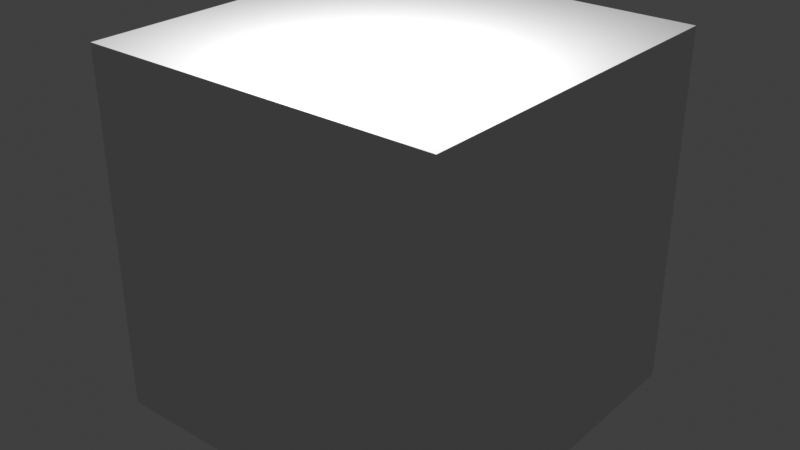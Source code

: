 # Source: 3d.blend  (saved by Blender 2.93.21; exported with 4.5.12 LTS)
import bpy
from mathutils import Matrix  # noqa: F401  (used for matrix-valued properties, if any)

bpy.ops.wm.read_factory_settings(use_empty=True)
scene = bpy.context.scene
scene.name = 'Scene'

# ---- collections
col_collection = bpy.data.collections.new('Collection'); scene.collection.children.link(col_collection)
col_1 = bpy.data.collections.new('1'); scene.collection.children.link(col_1)
col_2 = bpy.data.collections.new('2'); scene.collection.children.link(col_2)
col_3 = bpy.data.collections.new('3'); scene.collection.children.link(col_3)
col_4 = bpy.data.collections.new('4'); scene.collection.children.link(col_4)
col_5 = bpy.data.collections.new('5'); scene.collection.children.link(col_5)
col_6 = bpy.data.collections.new('6'); scene.collection.children.link(col_6)
col_7 = bpy.data.collections.new('7'); scene.collection.children.link(col_7)
col_8 = bpy.data.collections.new('8'); scene.collection.children.link(col_8)

# ---- world
world_world = bpy.data.worlds.new('World'); scene.world = world_world
world_world.use_nodes = True; world_world.node_tree.nodes.clear()
_N = world_world.node_tree.nodes; _L = world_world.node_tree.links
n0 = _N.new('ShaderNodeOutputWorld'); n0.name = 'World Output'; n0.location = (300, 300)
n1 = _N.new('ShaderNodeBackground'); n1.name = 'Background'; n1.location = (10, 300)
n1.inputs[0].default_value = (0.05088, 0.05088, 0.05088, 1.0)
_L.new(n1.outputs[0], n0.inputs[0])
n0.is_active_output = True
world_world.color = (0.05088, 0.05088, 0.05088)
world_world.use_sun_shadow = False
world_world.sun_shadow_jitter_overblur = 0.0

# ---- lights
light_light_001 = bpy.data.lights.new('Light.001', 'POINT')
light_light_001.transmission_factor = 0.0
light_light_001.energy = 1000.0
light_light_001.shadow_soft_size = 0.1
light_light_001.shadow_maximum_resolution = 0.006
light_light_001.use_absolute_resolution = True
light_light = bpy.data.lights.new('Light', 'POINT')
light_light.transmission_factor = 0.0
light_light.energy = 1000.0
light_light.shadow_soft_size = 0.1
light_light.shadow_maximum_resolution = 0.006
light_light.use_absolute_resolution = True

# ---- meshes
me_cube_1028 = bpy.data.meshes.new('Cube.1028')
me_cube_1028.from_pydata([(-1.0, -1.0, -1.0), (-1.0, -1.0, 1.0), (-1.0, 1.0, -1.0), (-1.0, 1.0, 1.0), (1.0, -1.0, -1.0), (1.0, -1.0, 1.0), (1.0, 1.0, -1.0), (1.0, 1.0, 1.0)], [], [(0, 1, 3, 2), (2, 3, 7, 6), (6, 7, 5, 4), (4, 5, 1, 0), (2, 6, 4, 0), (7, 3, 1, 5)])
_uv = me_cube_1028.uv_layers.new(name='UVMap')
_uv.uv.foreach_set('vector', [0.375, 0.0, 0.625, 0.0, 0.625, 0.25, 0.375, 0.25, 0.375, 0.25, 0.625, 0.25, 0.625, 0.5, 0.375, 0.5, 0.375, 0.5, 0.625, 0.5, 0.625, 0.75, 0.375, 0.75, 0.375, 0.75, 0.625, 0.75, 0.625, 1.0, 0.375, 1.0, 0.125, 0.5, 0.375, 0.5, 0.375, 0.75, 0.125, 0.75, 0.625, 0.5, 0.875, 0.5, 0.875, 0.75, 0.625, 0.75])
me_cube_1028.use_remesh_fix_poles = True
me_cube_1028.use_remesh_preserve_attributes = False
me_cube_1028.update()
me_cube_1029 = bpy.data.meshes.new('Cube.1029')
me_cube_1029.from_pydata([(-1.0, -1.0, -1.0), (-1.0, -1.0, 1.0), (-1.0, 1.0, -1.0), (-1.0, 1.0, 1.0), (1.0, -1.0, -1.0), (1.0, -1.0, 1.0), (1.0, 1.0, -1.0), (1.0, 1.0, 1.0)], [], [(0, 1, 3, 2), (2, 3, 7, 6), (6, 7, 5, 4), (4, 5, 1, 0), (2, 6, 4, 0), (7, 3, 1, 5)])
_uv = me_cube_1029.uv_layers.new(name='UVMap')
_uv.uv.foreach_set('vector', [0.375, 0.0, 0.625, 0.0, 0.625, 0.25, 0.375, 0.25, 0.375, 0.25, 0.625, 0.25, 0.625, 0.5, 0.375, 0.5, 0.375, 0.5, 0.625, 0.5, 0.625, 0.75, 0.375, 0.75, 0.375, 0.75, 0.625, 0.75, 0.625, 1.0, 0.375, 1.0, 0.125, 0.5, 0.375, 0.5, 0.375, 0.75, 0.125, 0.75, 0.625, 0.5, 0.875, 0.5, 0.875, 0.75, 0.625, 0.75])
me_cube_1029.use_remesh_fix_poles = True
me_cube_1029.use_remesh_preserve_attributes = False
me_cube_1029.update()
me_cube_1030 = bpy.data.meshes.new('Cube.1030')
me_cube_1030.from_pydata([(-1.0, -1.0, -1.0), (-1.0, -1.0, 1.0), (-1.0, 1.0, -1.0), (-1.0, 1.0, 1.0), (1.0, -1.0, -1.0), (1.0, -1.0, 1.0), (1.0, 1.0, -1.0), (1.0, 1.0, 1.0)], [], [(0, 1, 3, 2), (2, 3, 7, 6), (6, 7, 5, 4), (4, 5, 1, 0), (2, 6, 4, 0), (7, 3, 1, 5)])
_uv = me_cube_1030.uv_layers.new(name='UVMap')
_uv.uv.foreach_set('vector', [0.375, 0.0, 0.625, 0.0, 0.625, 0.25, 0.375, 0.25, 0.375, 0.25, 0.625, 0.25, 0.625, 0.5, 0.375, 0.5, 0.375, 0.5, 0.625, 0.5, 0.625, 0.75, 0.375, 0.75, 0.375, 0.75, 0.625, 0.75, 0.625, 1.0, 0.375, 1.0, 0.125, 0.5, 0.375, 0.5, 0.375, 0.75, 0.125, 0.75, 0.625, 0.5, 0.875, 0.5, 0.875, 0.75, 0.625, 0.75])
me_cube_1030.use_remesh_fix_poles = True
me_cube_1030.use_remesh_preserve_attributes = False
me_cube_1030.update()
me_cube_1031 = bpy.data.meshes.new('Cube.1031')
me_cube_1031.from_pydata([(-1.0, -1.0, -1.0), (-1.0, -1.0, 1.0), (-1.0, 1.0, -1.0), (-1.0, 1.0, 1.0), (1.0, -1.0, -1.0), (1.0, -1.0, 1.0), (1.0, 1.0, -1.0), (1.0, 1.0, 1.0)], [], [(0, 1, 3, 2), (2, 3, 7, 6), (6, 7, 5, 4), (4, 5, 1, 0), (2, 6, 4, 0), (7, 3, 1, 5)])
_uv = me_cube_1031.uv_layers.new(name='UVMap')
_uv.uv.foreach_set('vector', [0.375, 0.0, 0.625, 0.0, 0.625, 0.25, 0.375, 0.25, 0.375, 0.25, 0.625, 0.25, 0.625, 0.5, 0.375, 0.5, 0.375, 0.5, 0.625, 0.5, 0.625, 0.75, 0.375, 0.75, 0.375, 0.75, 0.625, 0.75, 0.625, 1.0, 0.375, 1.0, 0.125, 0.5, 0.375, 0.5, 0.375, 0.75, 0.125, 0.75, 0.625, 0.5, 0.875, 0.5, 0.875, 0.75, 0.625, 0.75])
me_cube_1031.use_remesh_fix_poles = True
me_cube_1031.use_remesh_preserve_attributes = False
me_cube_1031.update()
me_cube_1032 = bpy.data.meshes.new('Cube.1032')
me_cube_1032.from_pydata([(-1.0, -1.0, -1.0), (-1.0, -1.0, 1.0), (-1.0, 1.0, -1.0), (-1.0, 1.0, 1.0), (1.0, -1.0, -1.0), (1.0, -1.0, 1.0), (1.0, 1.0, -1.0), (1.0, 1.0, 1.0)], [], [(0, 1, 3, 2), (2, 3, 7, 6), (6, 7, 5, 4), (4, 5, 1, 0), (2, 6, 4, 0), (7, 3, 1, 5)])
_uv = me_cube_1032.uv_layers.new(name='UVMap')
_uv.uv.foreach_set('vector', [0.375, 0.0, 0.625, 0.0, 0.625, 0.25, 0.375, 0.25, 0.375, 0.25, 0.625, 0.25, 0.625, 0.5, 0.375, 0.5, 0.375, 0.5, 0.625, 0.5, 0.625, 0.75, 0.375, 0.75, 0.375, 0.75, 0.625, 0.75, 0.625, 1.0, 0.375, 1.0, 0.125, 0.5, 0.375, 0.5, 0.375, 0.75, 0.125, 0.75, 0.625, 0.5, 0.875, 0.5, 0.875, 0.75, 0.625, 0.75])
me_cube_1032.use_remesh_fix_poles = True
me_cube_1032.use_remesh_preserve_attributes = False
me_cube_1032.update()
me_cube_1033 = bpy.data.meshes.new('Cube.1033')
me_cube_1033.from_pydata([(-1.0, -1.0, -1.0), (-1.0, -1.0, 1.0), (-1.0, 1.0, -1.0), (-1.0, 1.0, 1.0), (1.0, -1.0, -1.0), (1.0, -1.0, 1.0), (1.0, 1.0, -1.0), (1.0, 1.0, 1.0)], [], [(0, 1, 3, 2), (2, 3, 7, 6), (6, 7, 5, 4), (4, 5, 1, 0), (2, 6, 4, 0), (7, 3, 1, 5)])
_uv = me_cube_1033.uv_layers.new(name='UVMap')
_uv.uv.foreach_set('vector', [0.375, 0.0, 0.625, 0.0, 0.625, 0.25, 0.375, 0.25, 0.375, 0.25, 0.625, 0.25, 0.625, 0.5, 0.375, 0.5, 0.375, 0.5, 0.625, 0.5, 0.625, 0.75, 0.375, 0.75, 0.375, 0.75, 0.625, 0.75, 0.625, 1.0, 0.375, 1.0, 0.125, 0.5, 0.375, 0.5, 0.375, 0.75, 0.125, 0.75, 0.625, 0.5, 0.875, 0.5, 0.875, 0.75, 0.625, 0.75])
me_cube_1033.use_remesh_fix_poles = True
me_cube_1033.use_remesh_preserve_attributes = False
me_cube_1033.update()
me_cube_1034 = bpy.data.meshes.new('Cube.1034')
me_cube_1034.from_pydata([(-1.0, -1.0, -1.0), (-1.0, -1.0, 1.0), (-1.0, 1.0, -1.0), (-1.0, 1.0, 1.0), (1.0, -1.0, -1.0), (1.0, -1.0, 1.0), (1.0, 1.0, -1.0), (1.0, 1.0, 1.0)], [], [(0, 1, 3, 2), (2, 3, 7, 6), (6, 7, 5, 4), (4, 5, 1, 0), (2, 6, 4, 0), (7, 3, 1, 5)])
_uv = me_cube_1034.uv_layers.new(name='UVMap')
_uv.uv.foreach_set('vector', [0.375, 0.0, 0.625, 0.0, 0.625, 0.25, 0.375, 0.25, 0.375, 0.25, 0.625, 0.25, 0.625, 0.5, 0.375, 0.5, 0.375, 0.5, 0.625, 0.5, 0.625, 0.75, 0.375, 0.75, 0.375, 0.75, 0.625, 0.75, 0.625, 1.0, 0.375, 1.0, 0.125, 0.5, 0.375, 0.5, 0.375, 0.75, 0.125, 0.75, 0.625, 0.5, 0.875, 0.5, 0.875, 0.75, 0.625, 0.75])
me_cube_1034.use_remesh_fix_poles = True
me_cube_1034.use_remesh_preserve_attributes = False
me_cube_1034.update()
me_cube_1035 = bpy.data.meshes.new('Cube.1035')
me_cube_1035.from_pydata([(-1.0, -1.0, -1.0), (-1.0, -1.0, 1.0), (-1.0, 1.0, -1.0), (-1.0, 1.0, 1.0), (1.0, -1.0, -1.0), (1.0, -1.0, 1.0), (1.0, 1.0, -1.0), (1.0, 1.0, 1.0)], [], [(0, 1, 3, 2), (2, 3, 7, 6), (6, 7, 5, 4), (4, 5, 1, 0), (2, 6, 4, 0), (7, 3, 1, 5)])
_uv = me_cube_1035.uv_layers.new(name='UVMap')
_uv.uv.foreach_set('vector', [0.375, 0.0, 0.625, 0.0, 0.625, 0.25, 0.375, 0.25, 0.375, 0.25, 0.625, 0.25, 0.625, 0.5, 0.375, 0.5, 0.375, 0.5, 0.625, 0.5, 0.625, 0.75, 0.375, 0.75, 0.375, 0.75, 0.625, 0.75, 0.625, 1.0, 0.375, 1.0, 0.125, 0.5, 0.375, 0.5, 0.375, 0.75, 0.125, 0.75, 0.625, 0.5, 0.875, 0.5, 0.875, 0.75, 0.625, 0.75])
me_cube_1035.use_remesh_fix_poles = True
me_cube_1035.use_remesh_preserve_attributes = False
me_cube_1035.update()
me_cube_1036 = bpy.data.meshes.new('Cube.1036')
me_cube_1036.from_pydata([(-1.0, -1.0, -1.0), (-1.0, -1.0, 1.0), (-1.0, 1.0, -1.0), (-1.0, 1.0, 1.0), (1.0, -1.0, -1.0), (1.0, -1.0, 1.0), (1.0, 1.0, -1.0), (1.0, 1.0, 1.0)], [], [(0, 1, 3, 2), (2, 3, 7, 6), (6, 7, 5, 4), (4, 5, 1, 0), (2, 6, 4, 0), (7, 3, 1, 5)])
_uv = me_cube_1036.uv_layers.new(name='UVMap')
_uv.uv.foreach_set('vector', [0.375, 0.0, 0.625, 0.0, 0.625, 0.25, 0.375, 0.25, 0.375, 0.25, 0.625, 0.25, 0.625, 0.5, 0.375, 0.5, 0.375, 0.5, 0.625, 0.5, 0.625, 0.75, 0.375, 0.75, 0.375, 0.75, 0.625, 0.75, 0.625, 1.0, 0.375, 1.0, 0.125, 0.5, 0.375, 0.5, 0.375, 0.75, 0.125, 0.75, 0.625, 0.5, 0.875, 0.5, 0.875, 0.75, 0.625, 0.75])
me_cube_1036.use_remesh_fix_poles = True
me_cube_1036.use_remesh_preserve_attributes = False
me_cube_1036.update()
me_cube_1037 = bpy.data.meshes.new('Cube.1037')
me_cube_1037.from_pydata([(-1.0, -1.0, -1.0), (-1.0, -1.0, 1.0), (-1.0, 1.0, -1.0), (-1.0, 1.0, 1.0), (1.0, -1.0, -1.0), (1.0, -1.0, 1.0), (1.0, 1.0, -1.0), (1.0, 1.0, 1.0)], [], [(0, 1, 3, 2), (2, 3, 7, 6), (6, 7, 5, 4), (4, 5, 1, 0), (2, 6, 4, 0), (7, 3, 1, 5)])
_uv = me_cube_1037.uv_layers.new(name='UVMap')
_uv.uv.foreach_set('vector', [0.375, 0.0, 0.625, 0.0, 0.625, 0.25, 0.375, 0.25, 0.375, 0.25, 0.625, 0.25, 0.625, 0.5, 0.375, 0.5, 0.375, 0.5, 0.625, 0.5, 0.625, 0.75, 0.375, 0.75, 0.375, 0.75, 0.625, 0.75, 0.625, 1.0, 0.375, 1.0, 0.125, 0.5, 0.375, 0.5, 0.375, 0.75, 0.125, 0.75, 0.625, 0.5, 0.875, 0.5, 0.875, 0.75, 0.625, 0.75])
me_cube_1037.use_remesh_fix_poles = True
me_cube_1037.use_remesh_preserve_attributes = False
me_cube_1037.update()
me_cube_1038 = bpy.data.meshes.new('Cube.1038')
me_cube_1038.from_pydata([(-1.0, -1.0, -1.0), (-1.0, -1.0, 1.0), (-1.0, 1.0, -1.0), (-1.0, 1.0, 1.0), (1.0, -1.0, -1.0), (1.0, -1.0, 1.0), (1.0, 1.0, -1.0), (1.0, 1.0, 1.0)], [], [(0, 1, 3, 2), (2, 3, 7, 6), (6, 7, 5, 4), (4, 5, 1, 0), (2, 6, 4, 0), (7, 3, 1, 5)])
_uv = me_cube_1038.uv_layers.new(name='UVMap')
_uv.uv.foreach_set('vector', [0.375, 0.0, 0.625, 0.0, 0.625, 0.25, 0.375, 0.25, 0.375, 0.25, 0.625, 0.25, 0.625, 0.5, 0.375, 0.5, 0.375, 0.5, 0.625, 0.5, 0.625, 0.75, 0.375, 0.75, 0.375, 0.75, 0.625, 0.75, 0.625, 1.0, 0.375, 1.0, 0.125, 0.5, 0.375, 0.5, 0.375, 0.75, 0.125, 0.75, 0.625, 0.5, 0.875, 0.5, 0.875, 0.75, 0.625, 0.75])
me_cube_1038.use_remesh_fix_poles = True
me_cube_1038.use_remesh_preserve_attributes = False
me_cube_1038.update()
me_cube_1039 = bpy.data.meshes.new('Cube.1039')
me_cube_1039.from_pydata([(-1.0, -1.0, -1.0), (-1.0, -1.0, 1.0), (-1.0, 1.0, -1.0), (-1.0, 1.0, 1.0), (1.0, -1.0, -1.0), (1.0, -1.0, 1.0), (1.0, 1.0, -1.0), (1.0, 1.0, 1.0)], [], [(0, 1, 3, 2), (2, 3, 7, 6), (6, 7, 5, 4), (4, 5, 1, 0), (2, 6, 4, 0), (7, 3, 1, 5)])
_uv = me_cube_1039.uv_layers.new(name='UVMap')
_uv.uv.foreach_set('vector', [0.375, 0.0, 0.625, 0.0, 0.625, 0.25, 0.375, 0.25, 0.375, 0.25, 0.625, 0.25, 0.625, 0.5, 0.375, 0.5, 0.375, 0.5, 0.625, 0.5, 0.625, 0.75, 0.375, 0.75, 0.375, 0.75, 0.625, 0.75, 0.625, 1.0, 0.375, 1.0, 0.125, 0.5, 0.375, 0.5, 0.375, 0.75, 0.125, 0.75, 0.625, 0.5, 0.875, 0.5, 0.875, 0.75, 0.625, 0.75])
me_cube_1039.use_remesh_fix_poles = True
me_cube_1039.use_remesh_preserve_attributes = False
me_cube_1039.update()
me_cube_1040 = bpy.data.meshes.new('Cube.1040')
me_cube_1040.from_pydata([(-1.0, -1.0, -1.0), (-1.0, -1.0, 1.0), (-1.0, 1.0, -1.0), (-1.0, 1.0, 1.0), (1.0, -1.0, -1.0), (1.0, -1.0, 1.0), (1.0, 1.0, -1.0), (1.0, 1.0, 1.0)], [], [(0, 1, 3, 2), (2, 3, 7, 6), (6, 7, 5, 4), (4, 5, 1, 0), (2, 6, 4, 0), (7, 3, 1, 5)])
_uv = me_cube_1040.uv_layers.new(name='UVMap')
_uv.uv.foreach_set('vector', [0.375, 0.0, 0.625, 0.0, 0.625, 0.25, 0.375, 0.25, 0.375, 0.25, 0.625, 0.25, 0.625, 0.5, 0.375, 0.5, 0.375, 0.5, 0.625, 0.5, 0.625, 0.75, 0.375, 0.75, 0.375, 0.75, 0.625, 0.75, 0.625, 1.0, 0.375, 1.0, 0.125, 0.5, 0.375, 0.5, 0.375, 0.75, 0.125, 0.75, 0.625, 0.5, 0.875, 0.5, 0.875, 0.75, 0.625, 0.75])
me_cube_1040.use_remesh_fix_poles = True
me_cube_1040.use_remesh_preserve_attributes = False
me_cube_1040.update()
me_cube_1041 = bpy.data.meshes.new('Cube.1041')
me_cube_1041.from_pydata([(-1.0, -1.0, -1.0), (-1.0, -1.0, 1.0), (-1.0, 1.0, -1.0), (-1.0, 1.0, 1.0), (1.0, -1.0, -1.0), (1.0, -1.0, 1.0), (1.0, 1.0, -1.0), (1.0, 1.0, 1.0)], [], [(0, 1, 3, 2), (2, 3, 7, 6), (6, 7, 5, 4), (4, 5, 1, 0), (2, 6, 4, 0), (7, 3, 1, 5)])
_uv = me_cube_1041.uv_layers.new(name='UVMap')
_uv.uv.foreach_set('vector', [0.375, 0.0, 0.625, 0.0, 0.625, 0.25, 0.375, 0.25, 0.375, 0.25, 0.625, 0.25, 0.625, 0.5, 0.375, 0.5, 0.375, 0.5, 0.625, 0.5, 0.625, 0.75, 0.375, 0.75, 0.375, 0.75, 0.625, 0.75, 0.625, 1.0, 0.375, 1.0, 0.125, 0.5, 0.375, 0.5, 0.375, 0.75, 0.125, 0.75, 0.625, 0.5, 0.875, 0.5, 0.875, 0.75, 0.625, 0.75])
me_cube_1041.use_remesh_fix_poles = True
me_cube_1041.use_remesh_preserve_attributes = False
me_cube_1041.update()
me_cube_1042 = bpy.data.meshes.new('Cube.1042')
me_cube_1042.from_pydata([(-1.0, -1.0, -1.0), (-1.0, -1.0, 1.0), (-1.0, 1.0, -1.0), (-1.0, 1.0, 1.0), (1.0, -1.0, -1.0), (1.0, -1.0, 1.0), (1.0, 1.0, -1.0), (1.0, 1.0, 1.0)], [], [(0, 1, 3, 2), (2, 3, 7, 6), (6, 7, 5, 4), (4, 5, 1, 0), (2, 6, 4, 0), (7, 3, 1, 5)])
_uv = me_cube_1042.uv_layers.new(name='UVMap')
_uv.uv.foreach_set('vector', [0.375, 0.0, 0.625, 0.0, 0.625, 0.25, 0.375, 0.25, 0.375, 0.25, 0.625, 0.25, 0.625, 0.5, 0.375, 0.5, 0.375, 0.5, 0.625, 0.5, 0.625, 0.75, 0.375, 0.75, 0.375, 0.75, 0.625, 0.75, 0.625, 1.0, 0.375, 1.0, 0.125, 0.5, 0.375, 0.5, 0.375, 0.75, 0.125, 0.75, 0.625, 0.5, 0.875, 0.5, 0.875, 0.75, 0.625, 0.75])
me_cube_1042.use_remesh_fix_poles = True
me_cube_1042.use_remesh_preserve_attributes = False
me_cube_1042.update()
me_cube_1043 = bpy.data.meshes.new('Cube.1043')
me_cube_1043.from_pydata([(-1.0, -1.0, -1.0), (-1.0, -1.0, 1.0), (-1.0, 1.0, -1.0), (-1.0, 1.0, 1.0), (1.0, -1.0, -1.0), (1.0, -1.0, 1.0), (1.0, 1.0, -1.0), (1.0, 1.0, 1.0)], [], [(0, 1, 3, 2), (2, 3, 7, 6), (6, 7, 5, 4), (4, 5, 1, 0), (2, 6, 4, 0), (7, 3, 1, 5)])
_uv = me_cube_1043.uv_layers.new(name='UVMap')
_uv.uv.foreach_set('vector', [0.375, 0.0, 0.625, 0.0, 0.625, 0.25, 0.375, 0.25, 0.375, 0.25, 0.625, 0.25, 0.625, 0.5, 0.375, 0.5, 0.375, 0.5, 0.625, 0.5, 0.625, 0.75, 0.375, 0.75, 0.375, 0.75, 0.625, 0.75, 0.625, 1.0, 0.375, 1.0, 0.125, 0.5, 0.375, 0.5, 0.375, 0.75, 0.125, 0.75, 0.625, 0.5, 0.875, 0.5, 0.875, 0.75, 0.625, 0.75])
me_cube_1043.use_remesh_fix_poles = True
me_cube_1043.use_remesh_preserve_attributes = False
me_cube_1043.update()
me_cube_1044 = bpy.data.meshes.new('Cube.1044')
me_cube_1044.from_pydata([(-1.0, -1.0, -1.0), (-1.0, -1.0, 1.0), (-1.0, 1.0, -1.0), (-1.0, 1.0, 1.0), (1.0, -1.0, -1.0), (1.0, -1.0, 1.0), (1.0, 1.0, -1.0), (1.0, 1.0, 1.0)], [], [(0, 1, 3, 2), (2, 3, 7, 6), (6, 7, 5, 4), (4, 5, 1, 0), (2, 6, 4, 0), (7, 3, 1, 5)])
_uv = me_cube_1044.uv_layers.new(name='UVMap')
_uv.uv.foreach_set('vector', [0.375, 0.0, 0.625, 0.0, 0.625, 0.25, 0.375, 0.25, 0.375, 0.25, 0.625, 0.25, 0.625, 0.5, 0.375, 0.5, 0.375, 0.5, 0.625, 0.5, 0.625, 0.75, 0.375, 0.75, 0.375, 0.75, 0.625, 0.75, 0.625, 1.0, 0.375, 1.0, 0.125, 0.5, 0.375, 0.5, 0.375, 0.75, 0.125, 0.75, 0.625, 0.5, 0.875, 0.5, 0.875, 0.75, 0.625, 0.75])
me_cube_1044.use_remesh_fix_poles = True
me_cube_1044.use_remesh_preserve_attributes = False
me_cube_1044.update()
me_cube_1045 = bpy.data.meshes.new('Cube.1045')
me_cube_1045.from_pydata([(-1.0, -1.0, -1.0), (-1.0, -1.0, 1.0), (-1.0, 1.0, -1.0), (-1.0, 1.0, 1.0), (1.0, -1.0, -1.0), (1.0, -1.0, 1.0), (1.0, 1.0, -1.0), (1.0, 1.0, 1.0)], [], [(0, 1, 3, 2), (2, 3, 7, 6), (6, 7, 5, 4), (4, 5, 1, 0), (2, 6, 4, 0), (7, 3, 1, 5)])
_uv = me_cube_1045.uv_layers.new(name='UVMap')
_uv.uv.foreach_set('vector', [0.375, 0.0, 0.625, 0.0, 0.625, 0.25, 0.375, 0.25, 0.375, 0.25, 0.625, 0.25, 0.625, 0.5, 0.375, 0.5, 0.375, 0.5, 0.625, 0.5, 0.625, 0.75, 0.375, 0.75, 0.375, 0.75, 0.625, 0.75, 0.625, 1.0, 0.375, 1.0, 0.125, 0.5, 0.375, 0.5, 0.375, 0.75, 0.125, 0.75, 0.625, 0.5, 0.875, 0.5, 0.875, 0.75, 0.625, 0.75])
me_cube_1045.use_remesh_fix_poles = True
me_cube_1045.use_remesh_preserve_attributes = False
me_cube_1045.update()
me_cube_1046 = bpy.data.meshes.new('Cube.1046')
me_cube_1046.from_pydata([(-1.0, -1.0, -1.0), (-1.0, -1.0, 1.0), (-1.0, 1.0, -1.0), (-1.0, 1.0, 1.0), (1.0, -1.0, -1.0), (1.0, -1.0, 1.0), (1.0, 1.0, -1.0), (1.0, 1.0, 1.0)], [], [(0, 1, 3, 2), (2, 3, 7, 6), (6, 7, 5, 4), (4, 5, 1, 0), (2, 6, 4, 0), (7, 3, 1, 5)])
_uv = me_cube_1046.uv_layers.new(name='UVMap')
_uv.uv.foreach_set('vector', [0.375, 0.0, 0.625, 0.0, 0.625, 0.25, 0.375, 0.25, 0.375, 0.25, 0.625, 0.25, 0.625, 0.5, 0.375, 0.5, 0.375, 0.5, 0.625, 0.5, 0.625, 0.75, 0.375, 0.75, 0.375, 0.75, 0.625, 0.75, 0.625, 1.0, 0.375, 1.0, 0.125, 0.5, 0.375, 0.5, 0.375, 0.75, 0.125, 0.75, 0.625, 0.5, 0.875, 0.5, 0.875, 0.75, 0.625, 0.75])
me_cube_1046.use_remesh_fix_poles = True
me_cube_1046.use_remesh_preserve_attributes = False
me_cube_1046.update()
me_cube_1047 = bpy.data.meshes.new('Cube.1047')
me_cube_1047.from_pydata([(-1.0, -1.0, -1.0), (-1.0, -1.0, 1.0), (-1.0, 1.0, -1.0), (-1.0, 1.0, 1.0), (1.0, -1.0, -1.0), (1.0, -1.0, 1.0), (1.0, 1.0, -1.0), (1.0, 1.0, 1.0)], [], [(0, 1, 3, 2), (2, 3, 7, 6), (6, 7, 5, 4), (4, 5, 1, 0), (2, 6, 4, 0), (7, 3, 1, 5)])
_uv = me_cube_1047.uv_layers.new(name='UVMap')
_uv.uv.foreach_set('vector', [0.375, 0.0, 0.625, 0.0, 0.625, 0.25, 0.375, 0.25, 0.375, 0.25, 0.625, 0.25, 0.625, 0.5, 0.375, 0.5, 0.375, 0.5, 0.625, 0.5, 0.625, 0.75, 0.375, 0.75, 0.375, 0.75, 0.625, 0.75, 0.625, 1.0, 0.375, 1.0, 0.125, 0.5, 0.375, 0.5, 0.375, 0.75, 0.125, 0.75, 0.625, 0.5, 0.875, 0.5, 0.875, 0.75, 0.625, 0.75])
me_cube_1047.use_remesh_fix_poles = True
me_cube_1047.use_remesh_preserve_attributes = False
me_cube_1047.update()
me_cube_1048 = bpy.data.meshes.new('Cube.1048')
me_cube_1048.from_pydata([(-1.0, -1.0, -1.0), (-1.0, -1.0, 1.0), (-1.0, 1.0, -1.0), (-1.0, 1.0, 1.0), (1.0, -1.0, -1.0), (1.0, -1.0, 1.0), (1.0, 1.0, -1.0), (1.0, 1.0, 1.0)], [], [(0, 1, 3, 2), (2, 3, 7, 6), (6, 7, 5, 4), (4, 5, 1, 0), (2, 6, 4, 0), (7, 3, 1, 5)])
_uv = me_cube_1048.uv_layers.new(name='UVMap')
_uv.uv.foreach_set('vector', [0.375, 0.0, 0.625, 0.0, 0.625, 0.25, 0.375, 0.25, 0.375, 0.25, 0.625, 0.25, 0.625, 0.5, 0.375, 0.5, 0.375, 0.5, 0.625, 0.5, 0.625, 0.75, 0.375, 0.75, 0.375, 0.75, 0.625, 0.75, 0.625, 1.0, 0.375, 1.0, 0.125, 0.5, 0.375, 0.5, 0.375, 0.75, 0.125, 0.75, 0.625, 0.5, 0.875, 0.5, 0.875, 0.75, 0.625, 0.75])
me_cube_1048.use_remesh_fix_poles = True
me_cube_1048.use_remesh_preserve_attributes = False
me_cube_1048.update()
me_cube_1049 = bpy.data.meshes.new('Cube.1049')
me_cube_1049.from_pydata([(-1.0, -1.0, -1.0), (-1.0, -1.0, 1.0), (-1.0, 1.0, -1.0), (-1.0, 1.0, 1.0), (1.0, -1.0, -1.0), (1.0, -1.0, 1.0), (1.0, 1.0, -1.0), (1.0, 1.0, 1.0)], [], [(0, 1, 3, 2), (2, 3, 7, 6), (6, 7, 5, 4), (4, 5, 1, 0), (2, 6, 4, 0), (7, 3, 1, 5)])
_uv = me_cube_1049.uv_layers.new(name='UVMap')
_uv.uv.foreach_set('vector', [0.375, 0.0, 0.625, 0.0, 0.625, 0.25, 0.375, 0.25, 0.375, 0.25, 0.625, 0.25, 0.625, 0.5, 0.375, 0.5, 0.375, 0.5, 0.625, 0.5, 0.625, 0.75, 0.375, 0.75, 0.375, 0.75, 0.625, 0.75, 0.625, 1.0, 0.375, 1.0, 0.125, 0.5, 0.375, 0.5, 0.375, 0.75, 0.125, 0.75, 0.625, 0.5, 0.875, 0.5, 0.875, 0.75, 0.625, 0.75])
me_cube_1049.use_remesh_fix_poles = True
me_cube_1049.use_remesh_preserve_attributes = False
me_cube_1049.update()
me_cube_1050 = bpy.data.meshes.new('Cube.1050')
me_cube_1050.from_pydata([(-1.0, -1.0, -1.0), (-1.0, -1.0, 1.0), (-1.0, 1.0, -1.0), (-1.0, 1.0, 1.0), (1.0, -1.0, -1.0), (1.0, -1.0, 1.0), (1.0, 1.0, -1.0), (1.0, 1.0, 1.0)], [], [(0, 1, 3, 2), (2, 3, 7, 6), (6, 7, 5, 4), (4, 5, 1, 0), (2, 6, 4, 0), (7, 3, 1, 5)])
_uv = me_cube_1050.uv_layers.new(name='UVMap')
_uv.uv.foreach_set('vector', [0.375, 0.0, 0.625, 0.0, 0.625, 0.25, 0.375, 0.25, 0.375, 0.25, 0.625, 0.25, 0.625, 0.5, 0.375, 0.5, 0.375, 0.5, 0.625, 0.5, 0.625, 0.75, 0.375, 0.75, 0.375, 0.75, 0.625, 0.75, 0.625, 1.0, 0.375, 1.0, 0.125, 0.5, 0.375, 0.5, 0.375, 0.75, 0.125, 0.75, 0.625, 0.5, 0.875, 0.5, 0.875, 0.75, 0.625, 0.75])
me_cube_1050.use_remesh_fix_poles = True
me_cube_1050.use_remesh_preserve_attributes = False
me_cube_1050.update()
me_cube_1051 = bpy.data.meshes.new('Cube.1051')
me_cube_1051.from_pydata([(-1.0, -1.0, -1.0), (-1.0, -1.0, 1.0), (-1.0, 1.0, -1.0), (-1.0, 1.0, 1.0), (1.0, -1.0, -1.0), (1.0, -1.0, 1.0), (1.0, 1.0, -1.0), (1.0, 1.0, 1.0)], [], [(0, 1, 3, 2), (2, 3, 7, 6), (6, 7, 5, 4), (4, 5, 1, 0), (2, 6, 4, 0), (7, 3, 1, 5)])
_uv = me_cube_1051.uv_layers.new(name='UVMap')
_uv.uv.foreach_set('vector', [0.375, 0.0, 0.625, 0.0, 0.625, 0.25, 0.375, 0.25, 0.375, 0.25, 0.625, 0.25, 0.625, 0.5, 0.375, 0.5, 0.375, 0.5, 0.625, 0.5, 0.625, 0.75, 0.375, 0.75, 0.375, 0.75, 0.625, 0.75, 0.625, 1.0, 0.375, 1.0, 0.125, 0.5, 0.375, 0.5, 0.375, 0.75, 0.125, 0.75, 0.625, 0.5, 0.875, 0.5, 0.875, 0.75, 0.625, 0.75])
me_cube_1051.use_remesh_fix_poles = True
me_cube_1051.use_remesh_preserve_attributes = False
me_cube_1051.update()
me_cube_1052 = bpy.data.meshes.new('Cube.1052')
me_cube_1052.from_pydata([(-1.0, -1.0, -1.0), (-1.0, -1.0, 1.0), (-1.0, 1.0, -1.0), (-1.0, 1.0, 1.0), (1.0, -1.0, -1.0), (1.0, -1.0, 1.0), (1.0, 1.0, -1.0), (1.0, 1.0, 1.0)], [], [(0, 1, 3, 2), (2, 3, 7, 6), (6, 7, 5, 4), (4, 5, 1, 0), (2, 6, 4, 0), (7, 3, 1, 5)])
_uv = me_cube_1052.uv_layers.new(name='UVMap')
_uv.uv.foreach_set('vector', [0.375, 0.0, 0.625, 0.0, 0.625, 0.25, 0.375, 0.25, 0.375, 0.25, 0.625, 0.25, 0.625, 0.5, 0.375, 0.5, 0.375, 0.5, 0.625, 0.5, 0.625, 0.75, 0.375, 0.75, 0.375, 0.75, 0.625, 0.75, 0.625, 1.0, 0.375, 1.0, 0.125, 0.5, 0.375, 0.5, 0.375, 0.75, 0.125, 0.75, 0.625, 0.5, 0.875, 0.5, 0.875, 0.75, 0.625, 0.75])
me_cube_1052.use_remesh_fix_poles = True
me_cube_1052.use_remesh_preserve_attributes = False
me_cube_1052.update()
me_cube_1053 = bpy.data.meshes.new('Cube.1053')
me_cube_1053.from_pydata([(-1.0, -1.0, -1.0), (-1.0, -1.0, 1.0), (-1.0, 1.0, -1.0), (-1.0, 1.0, 1.0), (1.0, -1.0, -1.0), (1.0, -1.0, 1.0), (1.0, 1.0, -1.0), (1.0, 1.0, 1.0)], [], [(0, 1, 3, 2), (2, 3, 7, 6), (6, 7, 5, 4), (4, 5, 1, 0), (2, 6, 4, 0), (7, 3, 1, 5)])
_uv = me_cube_1053.uv_layers.new(name='UVMap')
_uv.uv.foreach_set('vector', [0.375, 0.0, 0.625, 0.0, 0.625, 0.25, 0.375, 0.25, 0.375, 0.25, 0.625, 0.25, 0.625, 0.5, 0.375, 0.5, 0.375, 0.5, 0.625, 0.5, 0.625, 0.75, 0.375, 0.75, 0.375, 0.75, 0.625, 0.75, 0.625, 1.0, 0.375, 1.0, 0.125, 0.5, 0.375, 0.5, 0.375, 0.75, 0.125, 0.75, 0.625, 0.5, 0.875, 0.5, 0.875, 0.75, 0.625, 0.75])
me_cube_1053.use_remesh_fix_poles = True
me_cube_1053.use_remesh_preserve_attributes = False
me_cube_1053.update()
me_cube_1054 = bpy.data.meshes.new('Cube.1054')
me_cube_1054.from_pydata([(-1.0, -1.0, -1.0), (-1.0, -1.0, 1.0), (-1.0, 1.0, -1.0), (-1.0, 1.0, 1.0), (1.0, -1.0, -1.0), (1.0, -1.0, 1.0), (1.0, 1.0, -1.0), (1.0, 1.0, 1.0)], [], [(0, 1, 3, 2), (2, 3, 7, 6), (6, 7, 5, 4), (4, 5, 1, 0), (2, 6, 4, 0), (7, 3, 1, 5)])
_uv = me_cube_1054.uv_layers.new(name='UVMap')
_uv.uv.foreach_set('vector', [0.375, 0.0, 0.625, 0.0, 0.625, 0.25, 0.375, 0.25, 0.375, 0.25, 0.625, 0.25, 0.625, 0.5, 0.375, 0.5, 0.375, 0.5, 0.625, 0.5, 0.625, 0.75, 0.375, 0.75, 0.375, 0.75, 0.625, 0.75, 0.625, 1.0, 0.375, 1.0, 0.125, 0.5, 0.375, 0.5, 0.375, 0.75, 0.125, 0.75, 0.625, 0.5, 0.875, 0.5, 0.875, 0.75, 0.625, 0.75])
me_cube_1054.use_remesh_fix_poles = True
me_cube_1054.use_remesh_preserve_attributes = False
me_cube_1054.update()
me_cube_1055 = bpy.data.meshes.new('Cube.1055')
me_cube_1055.from_pydata([(-1.0, -1.0, -1.0), (-1.0, -1.0, 1.0), (-1.0, 1.0, -1.0), (-1.0, 1.0, 1.0), (1.0, -1.0, -1.0), (1.0, -1.0, 1.0), (1.0, 1.0, -1.0), (1.0, 1.0, 1.0)], [], [(0, 1, 3, 2), (2, 3, 7, 6), (6, 7, 5, 4), (4, 5, 1, 0), (2, 6, 4, 0), (7, 3, 1, 5)])
_uv = me_cube_1055.uv_layers.new(name='UVMap')
_uv.uv.foreach_set('vector', [0.375, 0.0, 0.625, 0.0, 0.625, 0.25, 0.375, 0.25, 0.375, 0.25, 0.625, 0.25, 0.625, 0.5, 0.375, 0.5, 0.375, 0.5, 0.625, 0.5, 0.625, 0.75, 0.375, 0.75, 0.375, 0.75, 0.625, 0.75, 0.625, 1.0, 0.375, 1.0, 0.125, 0.5, 0.375, 0.5, 0.375, 0.75, 0.125, 0.75, 0.625, 0.5, 0.875, 0.5, 0.875, 0.75, 0.625, 0.75])
me_cube_1055.use_remesh_fix_poles = True
me_cube_1055.use_remesh_preserve_attributes = False
me_cube_1055.update()
me_cube_1056 = bpy.data.meshes.new('Cube.1056')
me_cube_1056.from_pydata([(-1.0, -1.0, -1.0), (-1.0, -1.0, 1.0), (-1.0, 1.0, -1.0), (-1.0, 1.0, 1.0), (1.0, -1.0, -1.0), (1.0, -1.0, 1.0), (1.0, 1.0, -1.0), (1.0, 1.0, 1.0)], [], [(0, 1, 3, 2), (2, 3, 7, 6), (6, 7, 5, 4), (4, 5, 1, 0), (2, 6, 4, 0), (7, 3, 1, 5)])
_uv = me_cube_1056.uv_layers.new(name='UVMap')
_uv.uv.foreach_set('vector', [0.375, 0.0, 0.625, 0.0, 0.625, 0.25, 0.375, 0.25, 0.375, 0.25, 0.625, 0.25, 0.625, 0.5, 0.375, 0.5, 0.375, 0.5, 0.625, 0.5, 0.625, 0.75, 0.375, 0.75, 0.375, 0.75, 0.625, 0.75, 0.625, 1.0, 0.375, 1.0, 0.125, 0.5, 0.375, 0.5, 0.375, 0.75, 0.125, 0.75, 0.625, 0.5, 0.875, 0.5, 0.875, 0.75, 0.625, 0.75])
me_cube_1056.use_remesh_fix_poles = True
me_cube_1056.use_remesh_preserve_attributes = False
me_cube_1056.update()
me_cube_1057 = bpy.data.meshes.new('Cube.1057')
me_cube_1057.from_pydata([(-1.0, -1.0, -1.0), (-1.0, -1.0, 1.0), (-1.0, 1.0, -1.0), (-1.0, 1.0, 1.0), (1.0, -1.0, -1.0), (1.0, -1.0, 1.0), (1.0, 1.0, -1.0), (1.0, 1.0, 1.0)], [], [(0, 1, 3, 2), (2, 3, 7, 6), (6, 7, 5, 4), (4, 5, 1, 0), (2, 6, 4, 0), (7, 3, 1, 5)])
_uv = me_cube_1057.uv_layers.new(name='UVMap')
_uv.uv.foreach_set('vector', [0.375, 0.0, 0.625, 0.0, 0.625, 0.25, 0.375, 0.25, 0.375, 0.25, 0.625, 0.25, 0.625, 0.5, 0.375, 0.5, 0.375, 0.5, 0.625, 0.5, 0.625, 0.75, 0.375, 0.75, 0.375, 0.75, 0.625, 0.75, 0.625, 1.0, 0.375, 1.0, 0.125, 0.5, 0.375, 0.5, 0.375, 0.75, 0.125, 0.75, 0.625, 0.5, 0.875, 0.5, 0.875, 0.75, 0.625, 0.75])
me_cube_1057.use_remesh_fix_poles = True
me_cube_1057.use_remesh_preserve_attributes = False
me_cube_1057.update()
me_cube_1058 = bpy.data.meshes.new('Cube.1058')
me_cube_1058.from_pydata([(-1.0, -1.0, -1.0), (-1.0, -1.0, 1.0), (-1.0, 1.0, -1.0), (-1.0, 1.0, 1.0), (1.0, -1.0, -1.0), (1.0, -1.0, 1.0), (1.0, 1.0, -1.0), (1.0, 1.0, 1.0)], [], [(0, 1, 3, 2), (2, 3, 7, 6), (6, 7, 5, 4), (4, 5, 1, 0), (2, 6, 4, 0), (7, 3, 1, 5)])
_uv = me_cube_1058.uv_layers.new(name='UVMap')
_uv.uv.foreach_set('vector', [0.375, 0.0, 0.625, 0.0, 0.625, 0.25, 0.375, 0.25, 0.375, 0.25, 0.625, 0.25, 0.625, 0.5, 0.375, 0.5, 0.375, 0.5, 0.625, 0.5, 0.625, 0.75, 0.375, 0.75, 0.375, 0.75, 0.625, 0.75, 0.625, 1.0, 0.375, 1.0, 0.125, 0.5, 0.375, 0.5, 0.375, 0.75, 0.125, 0.75, 0.625, 0.5, 0.875, 0.5, 0.875, 0.75, 0.625, 0.75])
me_cube_1058.use_remesh_fix_poles = True
me_cube_1058.use_remesh_preserve_attributes = False
me_cube_1058.update()
me_cube_1059 = bpy.data.meshes.new('Cube.1059')
me_cube_1059.from_pydata([(-1.0, -1.0, -1.0), (-1.0, -1.0, 1.0), (-1.0, 1.0, -1.0), (-1.0, 1.0, 1.0), (1.0, -1.0, -1.0), (1.0, -1.0, 1.0), (1.0, 1.0, -1.0), (1.0, 1.0, 1.0)], [], [(0, 1, 3, 2), (2, 3, 7, 6), (6, 7, 5, 4), (4, 5, 1, 0), (2, 6, 4, 0), (7, 3, 1, 5)])
_uv = me_cube_1059.uv_layers.new(name='UVMap')
_uv.uv.foreach_set('vector', [0.375, 0.0, 0.625, 0.0, 0.625, 0.25, 0.375, 0.25, 0.375, 0.25, 0.625, 0.25, 0.625, 0.5, 0.375, 0.5, 0.375, 0.5, 0.625, 0.5, 0.625, 0.75, 0.375, 0.75, 0.375, 0.75, 0.625, 0.75, 0.625, 1.0, 0.375, 1.0, 0.125, 0.5, 0.375, 0.5, 0.375, 0.75, 0.125, 0.75, 0.625, 0.5, 0.875, 0.5, 0.875, 0.75, 0.625, 0.75])
me_cube_1059.use_remesh_fix_poles = True
me_cube_1059.use_remesh_preserve_attributes = False
me_cube_1059.update()
me_cube_1060 = bpy.data.meshes.new('Cube.1060')
me_cube_1060.from_pydata([(-1.0, -1.0, -1.0), (-1.0, -1.0, 1.0), (-1.0, 1.0, -1.0), (-1.0, 1.0, 1.0), (1.0, -1.0, -1.0), (1.0, -1.0, 1.0), (1.0, 1.0, -1.0), (1.0, 1.0, 1.0)], [], [(0, 1, 3, 2), (2, 3, 7, 6), (6, 7, 5, 4), (4, 5, 1, 0), (2, 6, 4, 0), (7, 3, 1, 5)])
_uv = me_cube_1060.uv_layers.new(name='UVMap')
_uv.uv.foreach_set('vector', [0.375, 0.0, 0.625, 0.0, 0.625, 0.25, 0.375, 0.25, 0.375, 0.25, 0.625, 0.25, 0.625, 0.5, 0.375, 0.5, 0.375, 0.5, 0.625, 0.5, 0.625, 0.75, 0.375, 0.75, 0.375, 0.75, 0.625, 0.75, 0.625, 1.0, 0.375, 1.0, 0.125, 0.5, 0.375, 0.5, 0.375, 0.75, 0.125, 0.75, 0.625, 0.5, 0.875, 0.5, 0.875, 0.75, 0.625, 0.75])
me_cube_1060.use_remesh_fix_poles = True
me_cube_1060.use_remesh_preserve_attributes = False
me_cube_1060.update()
me_cube_1061 = bpy.data.meshes.new('Cube.1061')
me_cube_1061.from_pydata([(-1.0, -1.0, -1.0), (-1.0, -1.0, 1.0), (-1.0, 1.0, -1.0), (-1.0, 1.0, 1.0), (1.0, -1.0, -1.0), (1.0, -1.0, 1.0), (1.0, 1.0, -1.0), (1.0, 1.0, 1.0)], [], [(0, 1, 3, 2), (2, 3, 7, 6), (6, 7, 5, 4), (4, 5, 1, 0), (2, 6, 4, 0), (7, 3, 1, 5)])
_uv = me_cube_1061.uv_layers.new(name='UVMap')
_uv.uv.foreach_set('vector', [0.375, 0.0, 0.625, 0.0, 0.625, 0.25, 0.375, 0.25, 0.375, 0.25, 0.625, 0.25, 0.625, 0.5, 0.375, 0.5, 0.375, 0.5, 0.625, 0.5, 0.625, 0.75, 0.375, 0.75, 0.375, 0.75, 0.625, 0.75, 0.625, 1.0, 0.375, 1.0, 0.125, 0.5, 0.375, 0.5, 0.375, 0.75, 0.125, 0.75, 0.625, 0.5, 0.875, 0.5, 0.875, 0.75, 0.625, 0.75])
me_cube_1061.use_remesh_fix_poles = True
me_cube_1061.use_remesh_preserve_attributes = False
me_cube_1061.update()
me_cube_1062 = bpy.data.meshes.new('Cube.1062')
me_cube_1062.from_pydata([(-1.0, -1.0, -1.0), (-1.0, -1.0, 1.0), (-1.0, 1.0, -1.0), (-1.0, 1.0, 1.0), (1.0, -1.0, -1.0), (1.0, -1.0, 1.0), (1.0, 1.0, -1.0), (1.0, 1.0, 1.0)], [], [(0, 1, 3, 2), (2, 3, 7, 6), (6, 7, 5, 4), (4, 5, 1, 0), (2, 6, 4, 0), (7, 3, 1, 5)])
_uv = me_cube_1062.uv_layers.new(name='UVMap')
_uv.uv.foreach_set('vector', [0.375, 0.0, 0.625, 0.0, 0.625, 0.25, 0.375, 0.25, 0.375, 0.25, 0.625, 0.25, 0.625, 0.5, 0.375, 0.5, 0.375, 0.5, 0.625, 0.5, 0.625, 0.75, 0.375, 0.75, 0.375, 0.75, 0.625, 0.75, 0.625, 1.0, 0.375, 1.0, 0.125, 0.5, 0.375, 0.5, 0.375, 0.75, 0.125, 0.75, 0.625, 0.5, 0.875, 0.5, 0.875, 0.75, 0.625, 0.75])
me_cube_1062.use_remesh_fix_poles = True
me_cube_1062.use_remesh_preserve_attributes = False
me_cube_1062.update()
me_cube_1063 = bpy.data.meshes.new('Cube.1063')
me_cube_1063.from_pydata([(-1.0, -1.0, -1.0), (-1.0, -1.0, 1.0), (-1.0, 1.0, -1.0), (-1.0, 1.0, 1.0), (1.0, -1.0, -1.0), (1.0, -1.0, 1.0), (1.0, 1.0, -1.0), (1.0, 1.0, 1.0)], [], [(0, 1, 3, 2), (2, 3, 7, 6), (6, 7, 5, 4), (4, 5, 1, 0), (2, 6, 4, 0), (7, 3, 1, 5)])
_uv = me_cube_1063.uv_layers.new(name='UVMap')
_uv.uv.foreach_set('vector', [0.375, 0.0, 0.625, 0.0, 0.625, 0.25, 0.375, 0.25, 0.375, 0.25, 0.625, 0.25, 0.625, 0.5, 0.375, 0.5, 0.375, 0.5, 0.625, 0.5, 0.625, 0.75, 0.375, 0.75, 0.375, 0.75, 0.625, 0.75, 0.625, 1.0, 0.375, 1.0, 0.125, 0.5, 0.375, 0.5, 0.375, 0.75, 0.125, 0.75, 0.625, 0.5, 0.875, 0.5, 0.875, 0.75, 0.625, 0.75])
me_cube_1063.use_remesh_fix_poles = True
me_cube_1063.use_remesh_preserve_attributes = False
me_cube_1063.update()
me_cube_1064 = bpy.data.meshes.new('Cube.1064')
me_cube_1064.from_pydata([(-1.0, -1.0, -1.0), (-1.0, -1.0, 1.0), (-1.0, 1.0, -1.0), (-1.0, 1.0, 1.0), (1.0, -1.0, -1.0), (1.0, -1.0, 1.0), (1.0, 1.0, -1.0), (1.0, 1.0, 1.0)], [], [(0, 1, 3, 2), (2, 3, 7, 6), (6, 7, 5, 4), (4, 5, 1, 0), (2, 6, 4, 0), (7, 3, 1, 5)])
_uv = me_cube_1064.uv_layers.new(name='UVMap')
_uv.uv.foreach_set('vector', [0.375, 0.0, 0.625, 0.0, 0.625, 0.25, 0.375, 0.25, 0.375, 0.25, 0.625, 0.25, 0.625, 0.5, 0.375, 0.5, 0.375, 0.5, 0.625, 0.5, 0.625, 0.75, 0.375, 0.75, 0.375, 0.75, 0.625, 0.75, 0.625, 1.0, 0.375, 1.0, 0.125, 0.5, 0.375, 0.5, 0.375, 0.75, 0.125, 0.75, 0.625, 0.5, 0.875, 0.5, 0.875, 0.75, 0.625, 0.75])
me_cube_1064.use_remesh_fix_poles = True
me_cube_1064.use_remesh_preserve_attributes = False
me_cube_1064.update()
me_cube_1065 = bpy.data.meshes.new('Cube.1065')
me_cube_1065.from_pydata([(-1.0, -1.0, -1.0), (-1.0, -1.0, 1.0), (-1.0, 1.0, -1.0), (-1.0, 1.0, 1.0), (1.0, -1.0, -1.0), (1.0, -1.0, 1.0), (1.0, 1.0, -1.0), (1.0, 1.0, 1.0)], [], [(0, 1, 3, 2), (2, 3, 7, 6), (6, 7, 5, 4), (4, 5, 1, 0), (2, 6, 4, 0), (7, 3, 1, 5)])
_uv = me_cube_1065.uv_layers.new(name='UVMap')
_uv.uv.foreach_set('vector', [0.375, 0.0, 0.625, 0.0, 0.625, 0.25, 0.375, 0.25, 0.375, 0.25, 0.625, 0.25, 0.625, 0.5, 0.375, 0.5, 0.375, 0.5, 0.625, 0.5, 0.625, 0.75, 0.375, 0.75, 0.375, 0.75, 0.625, 0.75, 0.625, 1.0, 0.375, 1.0, 0.125, 0.5, 0.375, 0.5, 0.375, 0.75, 0.125, 0.75, 0.625, 0.5, 0.875, 0.5, 0.875, 0.75, 0.625, 0.75])
me_cube_1065.use_remesh_fix_poles = True
me_cube_1065.use_remesh_preserve_attributes = False
me_cube_1065.update()
me_cube_1066 = bpy.data.meshes.new('Cube.1066')
me_cube_1066.from_pydata([(-1.0, -1.0, -1.0), (-1.0, -1.0, 1.0), (-1.0, 1.0, -1.0), (-1.0, 1.0, 1.0), (1.0, -1.0, -1.0), (1.0, -1.0, 1.0), (1.0, 1.0, -1.0), (1.0, 1.0, 1.0)], [], [(0, 1, 3, 2), (2, 3, 7, 6), (6, 7, 5, 4), (4, 5, 1, 0), (2, 6, 4, 0), (7, 3, 1, 5)])
_uv = me_cube_1066.uv_layers.new(name='UVMap')
_uv.uv.foreach_set('vector', [0.375, 0.0, 0.625, 0.0, 0.625, 0.25, 0.375, 0.25, 0.375, 0.25, 0.625, 0.25, 0.625, 0.5, 0.375, 0.5, 0.375, 0.5, 0.625, 0.5, 0.625, 0.75, 0.375, 0.75, 0.375, 0.75, 0.625, 0.75, 0.625, 1.0, 0.375, 1.0, 0.125, 0.5, 0.375, 0.5, 0.375, 0.75, 0.125, 0.75, 0.625, 0.5, 0.875, 0.5, 0.875, 0.75, 0.625, 0.75])
me_cube_1066.use_remesh_fix_poles = True
me_cube_1066.use_remesh_preserve_attributes = False
me_cube_1066.update()
me_cube_1067 = bpy.data.meshes.new('Cube.1067')
me_cube_1067.from_pydata([(-1.0, -1.0, -1.0), (-1.0, -1.0, 1.0), (-1.0, 1.0, -1.0), (-1.0, 1.0, 1.0), (1.0, -1.0, -1.0), (1.0, -1.0, 1.0), (1.0, 1.0, -1.0), (1.0, 1.0, 1.0)], [], [(0, 1, 3, 2), (2, 3, 7, 6), (6, 7, 5, 4), (4, 5, 1, 0), (2, 6, 4, 0), (7, 3, 1, 5)])
_uv = me_cube_1067.uv_layers.new(name='UVMap')
_uv.uv.foreach_set('vector', [0.375, 0.0, 0.625, 0.0, 0.625, 0.25, 0.375, 0.25, 0.375, 0.25, 0.625, 0.25, 0.625, 0.5, 0.375, 0.5, 0.375, 0.5, 0.625, 0.5, 0.625, 0.75, 0.375, 0.75, 0.375, 0.75, 0.625, 0.75, 0.625, 1.0, 0.375, 1.0, 0.125, 0.5, 0.375, 0.5, 0.375, 0.75, 0.125, 0.75, 0.625, 0.5, 0.875, 0.5, 0.875, 0.75, 0.625, 0.75])
me_cube_1067.use_remesh_fix_poles = True
me_cube_1067.use_remesh_preserve_attributes = False
me_cube_1067.update()
me_cube_1068 = bpy.data.meshes.new('Cube.1068')
me_cube_1068.from_pydata([(-1.0, -1.0, -1.0), (-1.0, -1.0, 1.0), (-1.0, 1.0, -1.0), (-1.0, 1.0, 1.0), (1.0, -1.0, -1.0), (1.0, -1.0, 1.0), (1.0, 1.0, -1.0), (1.0, 1.0, 1.0)], [], [(0, 1, 3, 2), (2, 3, 7, 6), (6, 7, 5, 4), (4, 5, 1, 0), (2, 6, 4, 0), (7, 3, 1, 5)])
_uv = me_cube_1068.uv_layers.new(name='UVMap')
_uv.uv.foreach_set('vector', [0.375, 0.0, 0.625, 0.0, 0.625, 0.25, 0.375, 0.25, 0.375, 0.25, 0.625, 0.25, 0.625, 0.5, 0.375, 0.5, 0.375, 0.5, 0.625, 0.5, 0.625, 0.75, 0.375, 0.75, 0.375, 0.75, 0.625, 0.75, 0.625, 1.0, 0.375, 1.0, 0.125, 0.5, 0.375, 0.5, 0.375, 0.75, 0.125, 0.75, 0.625, 0.5, 0.875, 0.5, 0.875, 0.75, 0.625, 0.75])
me_cube_1068.use_remesh_fix_poles = True
me_cube_1068.use_remesh_preserve_attributes = False
me_cube_1068.update()
me_cube_1069 = bpy.data.meshes.new('Cube.1069')
me_cube_1069.from_pydata([(-1.0, -1.0, -1.0), (-1.0, -1.0, 1.0), (-1.0, 1.0, -1.0), (-1.0, 1.0, 1.0), (1.0, -1.0, -1.0), (1.0, -1.0, 1.0), (1.0, 1.0, -1.0), (1.0, 1.0, 1.0)], [], [(0, 1, 3, 2), (2, 3, 7, 6), (6, 7, 5, 4), (4, 5, 1, 0), (2, 6, 4, 0), (7, 3, 1, 5)])
_uv = me_cube_1069.uv_layers.new(name='UVMap')
_uv.uv.foreach_set('vector', [0.375, 0.0, 0.625, 0.0, 0.625, 0.25, 0.375, 0.25, 0.375, 0.25, 0.625, 0.25, 0.625, 0.5, 0.375, 0.5, 0.375, 0.5, 0.625, 0.5, 0.625, 0.75, 0.375, 0.75, 0.375, 0.75, 0.625, 0.75, 0.625, 1.0, 0.375, 1.0, 0.125, 0.5, 0.375, 0.5, 0.375, 0.75, 0.125, 0.75, 0.625, 0.5, 0.875, 0.5, 0.875, 0.75, 0.625, 0.75])
me_cube_1069.use_remesh_fix_poles = True
me_cube_1069.use_remesh_preserve_attributes = False
me_cube_1069.update()
me_cube_1070 = bpy.data.meshes.new('Cube.1070')
me_cube_1070.from_pydata([(-1.0, -1.0, -1.0), (-1.0, -1.0, 1.0), (-1.0, 1.0, -1.0), (-1.0, 1.0, 1.0), (1.0, -1.0, -1.0), (1.0, -1.0, 1.0), (1.0, 1.0, -1.0), (1.0, 1.0, 1.0)], [], [(0, 1, 3, 2), (2, 3, 7, 6), (6, 7, 5, 4), (4, 5, 1, 0), (2, 6, 4, 0), (7, 3, 1, 5)])
_uv = me_cube_1070.uv_layers.new(name='UVMap')
_uv.uv.foreach_set('vector', [0.375, 0.0, 0.625, 0.0, 0.625, 0.25, 0.375, 0.25, 0.375, 0.25, 0.625, 0.25, 0.625, 0.5, 0.375, 0.5, 0.375, 0.5, 0.625, 0.5, 0.625, 0.75, 0.375, 0.75, 0.375, 0.75, 0.625, 0.75, 0.625, 1.0, 0.375, 1.0, 0.125, 0.5, 0.375, 0.5, 0.375, 0.75, 0.125, 0.75, 0.625, 0.5, 0.875, 0.5, 0.875, 0.75, 0.625, 0.75])
me_cube_1070.use_remesh_fix_poles = True
me_cube_1070.use_remesh_preserve_attributes = False
me_cube_1070.update()
me_cube_1071 = bpy.data.meshes.new('Cube.1071')
me_cube_1071.from_pydata([(-1.0, -1.0, -1.0), (-1.0, -1.0, 1.0), (-1.0, 1.0, -1.0), (-1.0, 1.0, 1.0), (1.0, -1.0, -1.0), (1.0, -1.0, 1.0), (1.0, 1.0, -1.0), (1.0, 1.0, 1.0)], [], [(0, 1, 3, 2), (2, 3, 7, 6), (6, 7, 5, 4), (4, 5, 1, 0), (2, 6, 4, 0), (7, 3, 1, 5)])
_uv = me_cube_1071.uv_layers.new(name='UVMap')
_uv.uv.foreach_set('vector', [0.375, 0.0, 0.625, 0.0, 0.625, 0.25, 0.375, 0.25, 0.375, 0.25, 0.625, 0.25, 0.625, 0.5, 0.375, 0.5, 0.375, 0.5, 0.625, 0.5, 0.625, 0.75, 0.375, 0.75, 0.375, 0.75, 0.625, 0.75, 0.625, 1.0, 0.375, 1.0, 0.125, 0.5, 0.375, 0.5, 0.375, 0.75, 0.125, 0.75, 0.625, 0.5, 0.875, 0.5, 0.875, 0.75, 0.625, 0.75])
me_cube_1071.use_remesh_fix_poles = True
me_cube_1071.use_remesh_preserve_attributes = False
me_cube_1071.update()
me_cube_1072 = bpy.data.meshes.new('Cube.1072')
me_cube_1072.from_pydata([(-1.0, -1.0, -1.0), (-1.0, -1.0, 1.0), (-1.0, 1.0, -1.0), (-1.0, 1.0, 1.0), (1.0, -1.0, -1.0), (1.0, -1.0, 1.0), (1.0, 1.0, -1.0), (1.0, 1.0, 1.0)], [], [(0, 1, 3, 2), (2, 3, 7, 6), (6, 7, 5, 4), (4, 5, 1, 0), (2, 6, 4, 0), (7, 3, 1, 5)])
_uv = me_cube_1072.uv_layers.new(name='UVMap')
_uv.uv.foreach_set('vector', [0.375, 0.0, 0.625, 0.0, 0.625, 0.25, 0.375, 0.25, 0.375, 0.25, 0.625, 0.25, 0.625, 0.5, 0.375, 0.5, 0.375, 0.5, 0.625, 0.5, 0.625, 0.75, 0.375, 0.75, 0.375, 0.75, 0.625, 0.75, 0.625, 1.0, 0.375, 1.0, 0.125, 0.5, 0.375, 0.5, 0.375, 0.75, 0.125, 0.75, 0.625, 0.5, 0.875, 0.5, 0.875, 0.75, 0.625, 0.75])
me_cube_1072.use_remesh_fix_poles = True
me_cube_1072.use_remesh_preserve_attributes = False
me_cube_1072.update()
me_cube_1073 = bpy.data.meshes.new('Cube.1073')
me_cube_1073.from_pydata([(-1.0, -1.0, -1.0), (-1.0, -1.0, 1.0), (-1.0, 1.0, -1.0), (-1.0, 1.0, 1.0), (1.0, -1.0, -1.0), (1.0, -1.0, 1.0), (1.0, 1.0, -1.0), (1.0, 1.0, 1.0)], [], [(0, 1, 3, 2), (2, 3, 7, 6), (6, 7, 5, 4), (4, 5, 1, 0), (2, 6, 4, 0), (7, 3, 1, 5)])
_uv = me_cube_1073.uv_layers.new(name='UVMap')
_uv.uv.foreach_set('vector', [0.375, 0.0, 0.625, 0.0, 0.625, 0.25, 0.375, 0.25, 0.375, 0.25, 0.625, 0.25, 0.625, 0.5, 0.375, 0.5, 0.375, 0.5, 0.625, 0.5, 0.625, 0.75, 0.375, 0.75, 0.375, 0.75, 0.625, 0.75, 0.625, 1.0, 0.375, 1.0, 0.125, 0.5, 0.375, 0.5, 0.375, 0.75, 0.125, 0.75, 0.625, 0.5, 0.875, 0.5, 0.875, 0.75, 0.625, 0.75])
me_cube_1073.use_remesh_fix_poles = True
me_cube_1073.use_remesh_preserve_attributes = False
me_cube_1073.update()
me_cube_1074 = bpy.data.meshes.new('Cube.1074')
me_cube_1074.from_pydata([(-1.0, -1.0, -1.0), (-1.0, -1.0, 1.0), (-1.0, 1.0, -1.0), (-1.0, 1.0, 1.0), (1.0, -1.0, -1.0), (1.0, -1.0, 1.0), (1.0, 1.0, -1.0), (1.0, 1.0, 1.0)], [], [(0, 1, 3, 2), (2, 3, 7, 6), (6, 7, 5, 4), (4, 5, 1, 0), (2, 6, 4, 0), (7, 3, 1, 5)])
_uv = me_cube_1074.uv_layers.new(name='UVMap')
_uv.uv.foreach_set('vector', [0.375, 0.0, 0.625, 0.0, 0.625, 0.25, 0.375, 0.25, 0.375, 0.25, 0.625, 0.25, 0.625, 0.5, 0.375, 0.5, 0.375, 0.5, 0.625, 0.5, 0.625, 0.75, 0.375, 0.75, 0.375, 0.75, 0.625, 0.75, 0.625, 1.0, 0.375, 1.0, 0.125, 0.5, 0.375, 0.5, 0.375, 0.75, 0.125, 0.75, 0.625, 0.5, 0.875, 0.5, 0.875, 0.75, 0.625, 0.75])
me_cube_1074.use_remesh_fix_poles = True
me_cube_1074.use_remesh_preserve_attributes = False
me_cube_1074.update()
me_cube_1075 = bpy.data.meshes.new('Cube.1075')
me_cube_1075.from_pydata([(-1.0, -1.0, -1.0), (-1.0, -1.0, 1.0), (-1.0, 1.0, -1.0), (-1.0, 1.0, 1.0), (1.0, -1.0, -1.0), (1.0, -1.0, 1.0), (1.0, 1.0, -1.0), (1.0, 1.0, 1.0)], [], [(0, 1, 3, 2), (2, 3, 7, 6), (6, 7, 5, 4), (4, 5, 1, 0), (2, 6, 4, 0), (7, 3, 1, 5)])
_uv = me_cube_1075.uv_layers.new(name='UVMap')
_uv.uv.foreach_set('vector', [0.375, 0.0, 0.625, 0.0, 0.625, 0.25, 0.375, 0.25, 0.375, 0.25, 0.625, 0.25, 0.625, 0.5, 0.375, 0.5, 0.375, 0.5, 0.625, 0.5, 0.625, 0.75, 0.375, 0.75, 0.375, 0.75, 0.625, 0.75, 0.625, 1.0, 0.375, 1.0, 0.125, 0.5, 0.375, 0.5, 0.375, 0.75, 0.125, 0.75, 0.625, 0.5, 0.875, 0.5, 0.875, 0.75, 0.625, 0.75])
me_cube_1075.use_remesh_fix_poles = True
me_cube_1075.use_remesh_preserve_attributes = False
me_cube_1075.update()
me_cube_1076 = bpy.data.meshes.new('Cube.1076')
me_cube_1076.from_pydata([(-1.0, -1.0, -1.0), (-1.0, -1.0, 1.0), (-1.0, 1.0, -1.0), (-1.0, 1.0, 1.0), (1.0, -1.0, -1.0), (1.0, -1.0, 1.0), (1.0, 1.0, -1.0), (1.0, 1.0, 1.0)], [], [(0, 1, 3, 2), (2, 3, 7, 6), (6, 7, 5, 4), (4, 5, 1, 0), (2, 6, 4, 0), (7, 3, 1, 5)])
_uv = me_cube_1076.uv_layers.new(name='UVMap')
_uv.uv.foreach_set('vector', [0.375, 0.0, 0.625, 0.0, 0.625, 0.25, 0.375, 0.25, 0.375, 0.25, 0.625, 0.25, 0.625, 0.5, 0.375, 0.5, 0.375, 0.5, 0.625, 0.5, 0.625, 0.75, 0.375, 0.75, 0.375, 0.75, 0.625, 0.75, 0.625, 1.0, 0.375, 1.0, 0.125, 0.5, 0.375, 0.5, 0.375, 0.75, 0.125, 0.75, 0.625, 0.5, 0.875, 0.5, 0.875, 0.75, 0.625, 0.75])
me_cube_1076.use_remesh_fix_poles = True
me_cube_1076.use_remesh_preserve_attributes = False
me_cube_1076.update()
me_cube_1077 = bpy.data.meshes.new('Cube.1077')
me_cube_1077.from_pydata([(-1.0, -1.0, -1.0), (-1.0, -1.0, 1.0), (-1.0, 1.0, -1.0), (-1.0, 1.0, 1.0), (1.0, -1.0, -1.0), (1.0, -1.0, 1.0), (1.0, 1.0, -1.0), (1.0, 1.0, 1.0)], [], [(0, 1, 3, 2), (2, 3, 7, 6), (6, 7, 5, 4), (4, 5, 1, 0), (2, 6, 4, 0), (7, 3, 1, 5)])
_uv = me_cube_1077.uv_layers.new(name='UVMap')
_uv.uv.foreach_set('vector', [0.375, 0.0, 0.625, 0.0, 0.625, 0.25, 0.375, 0.25, 0.375, 0.25, 0.625, 0.25, 0.625, 0.5, 0.375, 0.5, 0.375, 0.5, 0.625, 0.5, 0.625, 0.75, 0.375, 0.75, 0.375, 0.75, 0.625, 0.75, 0.625, 1.0, 0.375, 1.0, 0.125, 0.5, 0.375, 0.5, 0.375, 0.75, 0.125, 0.75, 0.625, 0.5, 0.875, 0.5, 0.875, 0.75, 0.625, 0.75])
me_cube_1077.use_remesh_fix_poles = True
me_cube_1077.use_remesh_preserve_attributes = False
me_cube_1077.update()
me_cube_1078 = bpy.data.meshes.new('Cube.1078')
me_cube_1078.from_pydata([(-1.0, -1.0, -1.0), (-1.0, -1.0, 1.0), (-1.0, 1.0, -1.0), (-1.0, 1.0, 1.0), (1.0, -1.0, -1.0), (1.0, -1.0, 1.0), (1.0, 1.0, -1.0), (1.0, 1.0, 1.0)], [], [(0, 1, 3, 2), (2, 3, 7, 6), (6, 7, 5, 4), (4, 5, 1, 0), (2, 6, 4, 0), (7, 3, 1, 5)])
_uv = me_cube_1078.uv_layers.new(name='UVMap')
_uv.uv.foreach_set('vector', [0.375, 0.0, 0.625, 0.0, 0.625, 0.25, 0.375, 0.25, 0.375, 0.25, 0.625, 0.25, 0.625, 0.5, 0.375, 0.5, 0.375, 0.5, 0.625, 0.5, 0.625, 0.75, 0.375, 0.75, 0.375, 0.75, 0.625, 0.75, 0.625, 1.0, 0.375, 1.0, 0.125, 0.5, 0.375, 0.5, 0.375, 0.75, 0.125, 0.75, 0.625, 0.5, 0.875, 0.5, 0.875, 0.75, 0.625, 0.75])
me_cube_1078.use_remesh_fix_poles = True
me_cube_1078.use_remesh_preserve_attributes = False
me_cube_1078.update()
me_cube_1079 = bpy.data.meshes.new('Cube.1079')
me_cube_1079.from_pydata([(-1.0, -1.0, -1.0), (-1.0, -1.0, 1.0), (-1.0, 1.0, -1.0), (-1.0, 1.0, 1.0), (1.0, -1.0, -1.0), (1.0, -1.0, 1.0), (1.0, 1.0, -1.0), (1.0, 1.0, 1.0)], [], [(0, 1, 3, 2), (2, 3, 7, 6), (6, 7, 5, 4), (4, 5, 1, 0), (2, 6, 4, 0), (7, 3, 1, 5)])
_uv = me_cube_1079.uv_layers.new(name='UVMap')
_uv.uv.foreach_set('vector', [0.375, 0.0, 0.625, 0.0, 0.625, 0.25, 0.375, 0.25, 0.375, 0.25, 0.625, 0.25, 0.625, 0.5, 0.375, 0.5, 0.375, 0.5, 0.625, 0.5, 0.625, 0.75, 0.375, 0.75, 0.375, 0.75, 0.625, 0.75, 0.625, 1.0, 0.375, 1.0, 0.125, 0.5, 0.375, 0.5, 0.375, 0.75, 0.125, 0.75, 0.625, 0.5, 0.875, 0.5, 0.875, 0.75, 0.625, 0.75])
me_cube_1079.use_remesh_fix_poles = True
me_cube_1079.use_remesh_preserve_attributes = False
me_cube_1079.update()
me_cube_1080 = bpy.data.meshes.new('Cube.1080')
me_cube_1080.from_pydata([(-1.0, -1.0, -1.0), (-1.0, -1.0, 1.0), (-1.0, 1.0, -1.0), (-1.0, 1.0, 1.0), (1.0, -1.0, -1.0), (1.0, -1.0, 1.0), (1.0, 1.0, -1.0), (1.0, 1.0, 1.0)], [], [(0, 1, 3, 2), (2, 3, 7, 6), (6, 7, 5, 4), (4, 5, 1, 0), (2, 6, 4, 0), (7, 3, 1, 5)])
_uv = me_cube_1080.uv_layers.new(name='UVMap')
_uv.uv.foreach_set('vector', [0.375, 0.0, 0.625, 0.0, 0.625, 0.25, 0.375, 0.25, 0.375, 0.25, 0.625, 0.25, 0.625, 0.5, 0.375, 0.5, 0.375, 0.5, 0.625, 0.5, 0.625, 0.75, 0.375, 0.75, 0.375, 0.75, 0.625, 0.75, 0.625, 1.0, 0.375, 1.0, 0.125, 0.5, 0.375, 0.5, 0.375, 0.75, 0.125, 0.75, 0.625, 0.5, 0.875, 0.5, 0.875, 0.75, 0.625, 0.75])
me_cube_1080.use_remesh_fix_poles = True
me_cube_1080.use_remesh_preserve_attributes = False
me_cube_1080.update()
me_cube_1081 = bpy.data.meshes.new('Cube.1081')
me_cube_1081.from_pydata([(-1.0, -1.0, -1.0), (-1.0, -1.0, 1.0), (-1.0, 1.0, -1.0), (-1.0, 1.0, 1.0), (1.0, -1.0, -1.0), (1.0, -1.0, 1.0), (1.0, 1.0, -1.0), (1.0, 1.0, 1.0)], [], [(0, 1, 3, 2), (2, 3, 7, 6), (6, 7, 5, 4), (4, 5, 1, 0), (2, 6, 4, 0), (7, 3, 1, 5)])
_uv = me_cube_1081.uv_layers.new(name='UVMap')
_uv.uv.foreach_set('vector', [0.375, 0.0, 0.625, 0.0, 0.625, 0.25, 0.375, 0.25, 0.375, 0.25, 0.625, 0.25, 0.625, 0.5, 0.375, 0.5, 0.375, 0.5, 0.625, 0.5, 0.625, 0.75, 0.375, 0.75, 0.375, 0.75, 0.625, 0.75, 0.625, 1.0, 0.375, 1.0, 0.125, 0.5, 0.375, 0.5, 0.375, 0.75, 0.125, 0.75, 0.625, 0.5, 0.875, 0.5, 0.875, 0.75, 0.625, 0.75])
me_cube_1081.use_remesh_fix_poles = True
me_cube_1081.use_remesh_preserve_attributes = False
me_cube_1081.update()
me_cube_1082 = bpy.data.meshes.new('Cube.1082')
me_cube_1082.from_pydata([(-1.0, -1.0, -1.0), (-1.0, -1.0, 1.0), (-1.0, 1.0, -1.0), (-1.0, 1.0, 1.0), (1.0, -1.0, -1.0), (1.0, -1.0, 1.0), (1.0, 1.0, -1.0), (1.0, 1.0, 1.0)], [], [(0, 1, 3, 2), (2, 3, 7, 6), (6, 7, 5, 4), (4, 5, 1, 0), (2, 6, 4, 0), (7, 3, 1, 5)])
_uv = me_cube_1082.uv_layers.new(name='UVMap')
_uv.uv.foreach_set('vector', [0.375, 0.0, 0.625, 0.0, 0.625, 0.25, 0.375, 0.25, 0.375, 0.25, 0.625, 0.25, 0.625, 0.5, 0.375, 0.5, 0.375, 0.5, 0.625, 0.5, 0.625, 0.75, 0.375, 0.75, 0.375, 0.75, 0.625, 0.75, 0.625, 1.0, 0.375, 1.0, 0.125, 0.5, 0.375, 0.5, 0.375, 0.75, 0.125, 0.75, 0.625, 0.5, 0.875, 0.5, 0.875, 0.75, 0.625, 0.75])
me_cube_1082.use_remesh_fix_poles = True
me_cube_1082.use_remesh_preserve_attributes = False
me_cube_1082.update()
me_cube_1083 = bpy.data.meshes.new('Cube.1083')
me_cube_1083.from_pydata([(-1.0, -1.0, -1.0), (-1.0, -1.0, 1.0), (-1.0, 1.0, -1.0), (-1.0, 1.0, 1.0), (1.0, -1.0, -1.0), (1.0, -1.0, 1.0), (1.0, 1.0, -1.0), (1.0, 1.0, 1.0)], [], [(0, 1, 3, 2), (2, 3, 7, 6), (6, 7, 5, 4), (4, 5, 1, 0), (2, 6, 4, 0), (7, 3, 1, 5)])
_uv = me_cube_1083.uv_layers.new(name='UVMap')
_uv.uv.foreach_set('vector', [0.375, 0.0, 0.625, 0.0, 0.625, 0.25, 0.375, 0.25, 0.375, 0.25, 0.625, 0.25, 0.625, 0.5, 0.375, 0.5, 0.375, 0.5, 0.625, 0.5, 0.625, 0.75, 0.375, 0.75, 0.375, 0.75, 0.625, 0.75, 0.625, 1.0, 0.375, 1.0, 0.125, 0.5, 0.375, 0.5, 0.375, 0.75, 0.125, 0.75, 0.625, 0.5, 0.875, 0.5, 0.875, 0.75, 0.625, 0.75])
me_cube_1083.use_remesh_fix_poles = True
me_cube_1083.use_remesh_preserve_attributes = False
me_cube_1083.update()
me_cube_1084 = bpy.data.meshes.new('Cube.1084')
me_cube_1084.from_pydata([(-1.0, -1.0, -1.0), (-1.0, -1.0, 1.0), (-1.0, 1.0, -1.0), (-1.0, 1.0, 1.0), (1.0, -1.0, -1.0), (1.0, -1.0, 1.0), (1.0, 1.0, -1.0), (1.0, 1.0, 1.0)], [], [(0, 1, 3, 2), (2, 3, 7, 6), (6, 7, 5, 4), (4, 5, 1, 0), (2, 6, 4, 0), (7, 3, 1, 5)])
_uv = me_cube_1084.uv_layers.new(name='UVMap')
_uv.uv.foreach_set('vector', [0.375, 0.0, 0.625, 0.0, 0.625, 0.25, 0.375, 0.25, 0.375, 0.25, 0.625, 0.25, 0.625, 0.5, 0.375, 0.5, 0.375, 0.5, 0.625, 0.5, 0.625, 0.75, 0.375, 0.75, 0.375, 0.75, 0.625, 0.75, 0.625, 1.0, 0.375, 1.0, 0.125, 0.5, 0.375, 0.5, 0.375, 0.75, 0.125, 0.75, 0.625, 0.5, 0.875, 0.5, 0.875, 0.75, 0.625, 0.75])
me_cube_1084.use_remesh_fix_poles = True
me_cube_1084.use_remesh_preserve_attributes = False
me_cube_1084.update()
me_cube_1085 = bpy.data.meshes.new('Cube.1085')
me_cube_1085.from_pydata([(-1.0, -1.0, -1.0), (-1.0, -1.0, 1.0), (-1.0, 1.0, -1.0), (-1.0, 1.0, 1.0), (1.0, -1.0, -1.0), (1.0, -1.0, 1.0), (1.0, 1.0, -1.0), (1.0, 1.0, 1.0)], [], [(0, 1, 3, 2), (2, 3, 7, 6), (6, 7, 5, 4), (4, 5, 1, 0), (2, 6, 4, 0), (7, 3, 1, 5)])
_uv = me_cube_1085.uv_layers.new(name='UVMap')
_uv.uv.foreach_set('vector', [0.375, 0.0, 0.625, 0.0, 0.625, 0.25, 0.375, 0.25, 0.375, 0.25, 0.625, 0.25, 0.625, 0.5, 0.375, 0.5, 0.375, 0.5, 0.625, 0.5, 0.625, 0.75, 0.375, 0.75, 0.375, 0.75, 0.625, 0.75, 0.625, 1.0, 0.375, 1.0, 0.125, 0.5, 0.375, 0.5, 0.375, 0.75, 0.125, 0.75, 0.625, 0.5, 0.875, 0.5, 0.875, 0.75, 0.625, 0.75])
me_cube_1085.use_remesh_fix_poles = True
me_cube_1085.use_remesh_preserve_attributes = False
me_cube_1085.update()
me_cube_1086 = bpy.data.meshes.new('Cube.1086')
me_cube_1086.from_pydata([(-1.0, -1.0, -1.0), (-1.0, -1.0, 1.0), (-1.0, 1.0, -1.0), (-1.0, 1.0, 1.0), (1.0, -1.0, -1.0), (1.0, -1.0, 1.0), (1.0, 1.0, -1.0), (1.0, 1.0, 1.0)], [], [(0, 1, 3, 2), (2, 3, 7, 6), (6, 7, 5, 4), (4, 5, 1, 0), (2, 6, 4, 0), (7, 3, 1, 5)])
_uv = me_cube_1086.uv_layers.new(name='UVMap')
_uv.uv.foreach_set('vector', [0.375, 0.0, 0.625, 0.0, 0.625, 0.25, 0.375, 0.25, 0.375, 0.25, 0.625, 0.25, 0.625, 0.5, 0.375, 0.5, 0.375, 0.5, 0.625, 0.5, 0.625, 0.75, 0.375, 0.75, 0.375, 0.75, 0.625, 0.75, 0.625, 1.0, 0.375, 1.0, 0.125, 0.5, 0.375, 0.5, 0.375, 0.75, 0.125, 0.75, 0.625, 0.5, 0.875, 0.5, 0.875, 0.75, 0.625, 0.75])
me_cube_1086.use_remesh_fix_poles = True
me_cube_1086.use_remesh_preserve_attributes = False
me_cube_1086.update()
me_cube_1087 = bpy.data.meshes.new('Cube.1087')
me_cube_1087.from_pydata([(-1.0, -1.0, -1.0), (-1.0, -1.0, 1.0), (-1.0, 1.0, -1.0), (-1.0, 1.0, 1.0), (1.0, -1.0, -1.0), (1.0, -1.0, 1.0), (1.0, 1.0, -1.0), (1.0, 1.0, 1.0)], [], [(0, 1, 3, 2), (2, 3, 7, 6), (6, 7, 5, 4), (4, 5, 1, 0), (2, 6, 4, 0), (7, 3, 1, 5)])
_uv = me_cube_1087.uv_layers.new(name='UVMap')
_uv.uv.foreach_set('vector', [0.375, 0.0, 0.625, 0.0, 0.625, 0.25, 0.375, 0.25, 0.375, 0.25, 0.625, 0.25, 0.625, 0.5, 0.375, 0.5, 0.375, 0.5, 0.625, 0.5, 0.625, 0.75, 0.375, 0.75, 0.375, 0.75, 0.625, 0.75, 0.625, 1.0, 0.375, 1.0, 0.125, 0.5, 0.375, 0.5, 0.375, 0.75, 0.125, 0.75, 0.625, 0.5, 0.875, 0.5, 0.875, 0.75, 0.625, 0.75])
me_cube_1087.use_remesh_fix_poles = True
me_cube_1087.use_remesh_preserve_attributes = False
me_cube_1087.update()
me_cube_1088 = bpy.data.meshes.new('Cube.1088')
me_cube_1088.from_pydata([(-1.0, -1.0, -1.0), (-1.0, -1.0, 1.0), (-1.0, 1.0, -1.0), (-1.0, 1.0, 1.0), (1.0, -1.0, -1.0), (1.0, -1.0, 1.0), (1.0, 1.0, -1.0), (1.0, 1.0, 1.0)], [], [(0, 1, 3, 2), (2, 3, 7, 6), (6, 7, 5, 4), (4, 5, 1, 0), (2, 6, 4, 0), (7, 3, 1, 5)])
_uv = me_cube_1088.uv_layers.new(name='UVMap')
_uv.uv.foreach_set('vector', [0.375, 0.0, 0.625, 0.0, 0.625, 0.25, 0.375, 0.25, 0.375, 0.25, 0.625, 0.25, 0.625, 0.5, 0.375, 0.5, 0.375, 0.5, 0.625, 0.5, 0.625, 0.75, 0.375, 0.75, 0.375, 0.75, 0.625, 0.75, 0.625, 1.0, 0.375, 1.0, 0.125, 0.5, 0.375, 0.5, 0.375, 0.75, 0.125, 0.75, 0.625, 0.5, 0.875, 0.5, 0.875, 0.75, 0.625, 0.75])
me_cube_1088.use_remesh_fix_poles = True
me_cube_1088.use_remesh_preserve_attributes = False
me_cube_1088.update()
me_cube_1089 = bpy.data.meshes.new('Cube.1089')
me_cube_1089.from_pydata([(-1.0, -1.0, -1.0), (-1.0, -1.0, 1.0), (-1.0, 1.0, -1.0), (-1.0, 1.0, 1.0), (1.0, -1.0, -1.0), (1.0, -1.0, 1.0), (1.0, 1.0, -1.0), (1.0, 1.0, 1.0)], [], [(0, 1, 3, 2), (2, 3, 7, 6), (6, 7, 5, 4), (4, 5, 1, 0), (2, 6, 4, 0), (7, 3, 1, 5)])
_uv = me_cube_1089.uv_layers.new(name='UVMap')
_uv.uv.foreach_set('vector', [0.375, 0.0, 0.625, 0.0, 0.625, 0.25, 0.375, 0.25, 0.375, 0.25, 0.625, 0.25, 0.625, 0.5, 0.375, 0.5, 0.375, 0.5, 0.625, 0.5, 0.625, 0.75, 0.375, 0.75, 0.375, 0.75, 0.625, 0.75, 0.625, 1.0, 0.375, 1.0, 0.125, 0.5, 0.375, 0.5, 0.375, 0.75, 0.125, 0.75, 0.625, 0.5, 0.875, 0.5, 0.875, 0.75, 0.625, 0.75])
me_cube_1089.use_remesh_fix_poles = True
me_cube_1089.use_remesh_preserve_attributes = False
me_cube_1089.update()
me_cube_1090 = bpy.data.meshes.new('Cube.1090')
me_cube_1090.from_pydata([(-1.0, -1.0, -1.0), (-1.0, -1.0, 1.0), (-1.0, 1.0, -1.0), (-1.0, 1.0, 1.0), (1.0, -1.0, -1.0), (1.0, -1.0, 1.0), (1.0, 1.0, -1.0), (1.0, 1.0, 1.0)], [], [(0, 1, 3, 2), (2, 3, 7, 6), (6, 7, 5, 4), (4, 5, 1, 0), (2, 6, 4, 0), (7, 3, 1, 5)])
_uv = me_cube_1090.uv_layers.new(name='UVMap')
_uv.uv.foreach_set('vector', [0.375, 0.0, 0.625, 0.0, 0.625, 0.25, 0.375, 0.25, 0.375, 0.25, 0.625, 0.25, 0.625, 0.5, 0.375, 0.5, 0.375, 0.5, 0.625, 0.5, 0.625, 0.75, 0.375, 0.75, 0.375, 0.75, 0.625, 0.75, 0.625, 1.0, 0.375, 1.0, 0.125, 0.5, 0.375, 0.5, 0.375, 0.75, 0.125, 0.75, 0.625, 0.5, 0.875, 0.5, 0.875, 0.75, 0.625, 0.75])
me_cube_1090.use_remesh_fix_poles = True
me_cube_1090.use_remesh_preserve_attributes = False
me_cube_1090.update()
me_cube_1091 = bpy.data.meshes.new('Cube.1091')
me_cube_1091.from_pydata([(-1.0, -1.0, -1.0), (-1.0, -1.0, 1.0), (-1.0, 1.0, -1.0), (-1.0, 1.0, 1.0), (1.0, -1.0, -1.0), (1.0, -1.0, 1.0), (1.0, 1.0, -1.0), (1.0, 1.0, 1.0)], [], [(0, 1, 3, 2), (2, 3, 7, 6), (6, 7, 5, 4), (4, 5, 1, 0), (2, 6, 4, 0), (7, 3, 1, 5)])
_uv = me_cube_1091.uv_layers.new(name='UVMap')
_uv.uv.foreach_set('vector', [0.375, 0.0, 0.625, 0.0, 0.625, 0.25, 0.375, 0.25, 0.375, 0.25, 0.625, 0.25, 0.625, 0.5, 0.375, 0.5, 0.375, 0.5, 0.625, 0.5, 0.625, 0.75, 0.375, 0.75, 0.375, 0.75, 0.625, 0.75, 0.625, 1.0, 0.375, 1.0, 0.125, 0.5, 0.375, 0.5, 0.375, 0.75, 0.125, 0.75, 0.625, 0.5, 0.875, 0.5, 0.875, 0.75, 0.625, 0.75])
me_cube_1091.use_remesh_fix_poles = True
me_cube_1091.use_remesh_preserve_attributes = False
me_cube_1091.update()

# ---- objects
ob_light_001 = bpy.data.objects.new('Light.001', light_light_001)
ob_light = bpy.data.objects.new('Light', light_light)
ob_cube_001 = bpy.data.objects.new('Cube.001', me_cube_1028)
ob_cube_002 = bpy.data.objects.new('Cube.002', me_cube_1029)
ob_cube_003 = bpy.data.objects.new('Cube.003', me_cube_1030)
ob_cube_004 = bpy.data.objects.new('Cube.004', me_cube_1031)
ob_cube_005 = bpy.data.objects.new('Cube.005', me_cube_1032)
ob_cube_006 = bpy.data.objects.new('Cube.006', me_cube_1033)
ob_cube_007 = bpy.data.objects.new('Cube.007', me_cube_1034)
ob_cube_008 = bpy.data.objects.new('Cube.008', me_cube_1035)
ob_cube_009 = bpy.data.objects.new('Cube.009', me_cube_1036)
ob_cube_010 = bpy.data.objects.new('Cube.010', me_cube_1037)
ob_cube_011 = bpy.data.objects.new('Cube.011', me_cube_1038)
ob_cube_012 = bpy.data.objects.new('Cube.012', me_cube_1039)
ob_cube_013 = bpy.data.objects.new('Cube.013', me_cube_1040)
ob_cube_014 = bpy.data.objects.new('Cube.014', me_cube_1041)
ob_cube_015 = bpy.data.objects.new('Cube.015', me_cube_1042)
ob_cube_016 = bpy.data.objects.new('Cube.016', me_cube_1043)
ob_cube_017 = bpy.data.objects.new('Cube.017', me_cube_1044)
ob_cube_018 = bpy.data.objects.new('Cube.018', me_cube_1045)
ob_cube_019 = bpy.data.objects.new('Cube.019', me_cube_1046)
ob_cube_020 = bpy.data.objects.new('Cube.020', me_cube_1047)
ob_cube_021 = bpy.data.objects.new('Cube.021', me_cube_1048)
ob_cube_022 = bpy.data.objects.new('Cube.022', me_cube_1049)
ob_cube_023 = bpy.data.objects.new('Cube.023', me_cube_1050)
ob_cube_024 = bpy.data.objects.new('Cube.024', me_cube_1051)
ob_cube_025 = bpy.data.objects.new('Cube.025', me_cube_1052)
ob_cube_026 = bpy.data.objects.new('Cube.026', me_cube_1053)
ob_cube_027 = bpy.data.objects.new('Cube.027', me_cube_1054)
ob_cube_028 = bpy.data.objects.new('Cube.028', me_cube_1055)
ob_cube_029 = bpy.data.objects.new('Cube.029', me_cube_1056)
ob_cube_030 = bpy.data.objects.new('Cube.030', me_cube_1057)
ob_cube_031 = bpy.data.objects.new('Cube.031', me_cube_1058)
ob_cube_032 = bpy.data.objects.new('Cube.032', me_cube_1059)
ob_cube_033 = bpy.data.objects.new('Cube.033', me_cube_1060)
ob_cube_034 = bpy.data.objects.new('Cube.034', me_cube_1061)
ob_cube_035 = bpy.data.objects.new('Cube.035', me_cube_1062)
ob_cube_036 = bpy.data.objects.new('Cube.036', me_cube_1063)
ob_cube_037 = bpy.data.objects.new('Cube.037', me_cube_1064)
ob_cube_038 = bpy.data.objects.new('Cube.038', me_cube_1065)
ob_cube_039 = bpy.data.objects.new('Cube.039', me_cube_1066)
ob_cube_040 = bpy.data.objects.new('Cube.040', me_cube_1067)
ob_cube_041 = bpy.data.objects.new('Cube.041', me_cube_1068)
ob_cube_042 = bpy.data.objects.new('Cube.042', me_cube_1069)
ob_cube_043 = bpy.data.objects.new('Cube.043', me_cube_1070)
ob_cube_044 = bpy.data.objects.new('Cube.044', me_cube_1071)
ob_cube_045 = bpy.data.objects.new('Cube.045', me_cube_1072)
ob_cube_046 = bpy.data.objects.new('Cube.046', me_cube_1073)
ob_cube_047 = bpy.data.objects.new('Cube.047', me_cube_1074)
ob_cube_048 = bpy.data.objects.new('Cube.048', me_cube_1075)
ob_cube_049 = bpy.data.objects.new('Cube.049', me_cube_1076)
ob_cube_050 = bpy.data.objects.new('Cube.050', me_cube_1077)
ob_cube_051 = bpy.data.objects.new('Cube.051', me_cube_1078)
ob_cube_052 = bpy.data.objects.new('Cube.052', me_cube_1079)
ob_cube_053 = bpy.data.objects.new('Cube.053', me_cube_1080)
ob_cube_054 = bpy.data.objects.new('Cube.054', me_cube_1081)
ob_cube_055 = bpy.data.objects.new('Cube.055', me_cube_1082)
ob_cube_056 = bpy.data.objects.new('Cube.056', me_cube_1083)
ob_cube_057 = bpy.data.objects.new('Cube.057', me_cube_1084)
ob_cube_058 = bpy.data.objects.new('Cube.058', me_cube_1085)
ob_cube_059 = bpy.data.objects.new('Cube.059', me_cube_1086)
ob_cube_060 = bpy.data.objects.new('Cube.060', me_cube_1087)
ob_cube_061 = bpy.data.objects.new('Cube.061', me_cube_1088)
ob_cube_062 = bpy.data.objects.new('Cube.062', me_cube_1089)
ob_cube_063 = bpy.data.objects.new('Cube.063', me_cube_1090)
ob_cube_064 = bpy.data.objects.new('Cube.064', me_cube_1091)

# ---- transforms, parenting, visibility, modifiers, constraints
ob_light_001.location = (4.076, 1.005, 5.904)
ob_light_001.rotation_euler = (0.6503, 0.05522, 1.866)
ob_light_001.lock_rotations_4d = False
ob_light_001.empty_display_type = 'ARROWS'
ob_light_001.color = (0.0, 0.0, 0.0, 0.0)
ob_light_001.lineart.crease_threshold = 0.0
ob_light.location = (4.076, 1.005, 5.904)
ob_light.rotation_euler = (0.6503, 0.05522, 1.866)
ob_light.lock_rotations_4d = False
ob_light.empty_display_type = 'ARROWS'
ob_light.color = (0.0, 0.0, 0.0, 0.0)
ob_light.lineart.crease_threshold = 0.0
ob_cube_001.location = (0.0, 0.0, 0.0)
ob_cube_002.location = (0.0, 0.0, -2.0)
ob_cube_003.location = (2.0, 0.0, 0.0)
ob_cube_004.location = (2.0, 0.0, -2.0)
ob_cube_005.location = (0.0, 2.0, 0.0)
ob_cube_006.location = (0.0, 2.0, -2.0)
ob_cube_007.location = (2.0, 2.0, 0.0)
ob_cube_008.location = (2.0, 2.0, -2.0)
ob_cube_009.location = (0.0, 0.0, -4.0)
ob_cube_010.location = (0.0, 0.0, -6.0)
ob_cube_011.location = (2.0, 0.0, -4.0)
ob_cube_012.location = (2.0, 0.0, -6.0)
ob_cube_013.location = (0.0, 2.0, -4.0)
ob_cube_014.location = (0.0, 2.0, -6.0)
ob_cube_015.location = (2.0, 2.0, -4.0)
ob_cube_016.location = (2.0, 2.0, -6.0)
ob_cube_017.location = (4.0, 0.0, 0.0)
ob_cube_018.location = (4.0, 0.0, -2.0)
ob_cube_019.location = (6.0, 0.0, 0.0)
ob_cube_020.location = (6.0, 0.0, -2.0)
ob_cube_021.location = (4.0, 2.0, 0.0)
ob_cube_022.location = (4.0, 2.0, -2.0)
ob_cube_023.location = (6.0, 2.0, 0.0)
ob_cube_024.location = (6.0, 2.0, -2.0)
ob_cube_025.location = (4.0, 0.0, -4.0)
ob_cube_026.location = (4.0, 0.0, -6.0)
ob_cube_027.location = (6.0, 0.0, -4.0)
ob_cube_028.location = (6.0, 0.0, -6.0)
ob_cube_029.location = (4.0, 2.0, -4.0)
ob_cube_030.location = (4.0, 2.0, -6.0)
ob_cube_031.location = (6.0, 2.0, -4.0)
ob_cube_032.location = (6.0, 2.0, -6.0)
ob_cube_033.location = (0.0, 4.0, 0.0)
ob_cube_034.location = (0.0, 4.0, -2.0)
ob_cube_035.location = (2.0, 4.0, 0.0)
ob_cube_036.location = (2.0, 4.0, -2.0)
ob_cube_037.location = (0.0, 6.0, 0.0)
ob_cube_038.location = (0.0, 6.0, -2.0)
ob_cube_039.location = (2.0, 6.0, 0.0)
ob_cube_040.location = (2.0, 6.0, -2.0)
ob_cube_041.location = (0.0, 4.0, -4.0)
ob_cube_042.location = (0.0, 4.0, -6.0)
ob_cube_043.location = (2.0, 4.0, -4.0)
ob_cube_044.location = (2.0, 4.0, -6.0)
ob_cube_045.location = (0.0, 6.0, -4.0)
ob_cube_046.location = (0.0, 6.0, -6.0)
ob_cube_047.location = (2.0, 6.0, -4.0)
ob_cube_048.location = (2.0, 6.0, -6.0)
ob_cube_049.location = (4.0, 4.0, 0.0)
ob_cube_050.location = (4.0, 4.0, -2.0)
ob_cube_051.location = (6.0, 4.0, 0.0)
ob_cube_052.location = (6.0, 4.0, -2.0)
ob_cube_053.location = (4.0, 6.0, 0.0)
ob_cube_054.location = (4.0, 6.0, -2.0)
ob_cube_055.location = (6.0, 6.0, 0.0)
ob_cube_056.location = (6.0, 6.0, -2.0)
ob_cube_057.location = (4.0, 4.0, -4.0)
ob_cube_058.location = (4.0, 4.0, -6.0)
ob_cube_059.location = (6.0, 4.0, -4.0)
ob_cube_060.location = (6.0, 4.0, -6.0)
ob_cube_061.location = (4.0, 6.0, -4.0)
ob_cube_062.location = (4.0, 6.0, -6.0)
ob_cube_063.location = (6.0, 6.0, -4.0)
ob_cube_064.location = (6.0, 6.0, -6.0)

# ---- collection membership
scene.collection.objects.link(ob_light_001)
col_collection.objects.link(ob_light)
col_1.objects.link(ob_cube_001)
col_1.objects.link(ob_cube_002)
col_1.objects.link(ob_cube_003)
col_1.objects.link(ob_cube_004)
col_1.objects.link(ob_cube_005)
col_1.objects.link(ob_cube_006)
col_1.objects.link(ob_cube_007)
col_1.objects.link(ob_cube_008)
col_2.objects.link(ob_cube_009)
col_2.objects.link(ob_cube_010)
col_2.objects.link(ob_cube_011)
col_2.objects.link(ob_cube_012)
col_2.objects.link(ob_cube_013)
col_2.objects.link(ob_cube_014)
col_2.objects.link(ob_cube_015)
col_2.objects.link(ob_cube_016)
col_3.objects.link(ob_cube_017)
col_3.objects.link(ob_cube_018)
col_3.objects.link(ob_cube_019)
col_3.objects.link(ob_cube_020)
col_3.objects.link(ob_cube_021)
col_3.objects.link(ob_cube_022)
col_3.objects.link(ob_cube_023)
col_3.objects.link(ob_cube_024)
col_4.objects.link(ob_cube_025)
col_4.objects.link(ob_cube_026)
col_4.objects.link(ob_cube_027)
col_4.objects.link(ob_cube_028)
col_4.objects.link(ob_cube_029)
col_4.objects.link(ob_cube_030)
col_4.objects.link(ob_cube_031)
col_4.objects.link(ob_cube_032)
col_5.objects.link(ob_cube_033)
col_5.objects.link(ob_cube_034)
col_5.objects.link(ob_cube_035)
col_5.objects.link(ob_cube_036)
col_5.objects.link(ob_cube_037)
col_5.objects.link(ob_cube_038)
col_5.objects.link(ob_cube_039)
col_5.objects.link(ob_cube_040)
col_6.objects.link(ob_cube_041)
col_6.objects.link(ob_cube_042)
col_6.objects.link(ob_cube_043)
col_6.objects.link(ob_cube_044)
col_6.objects.link(ob_cube_045)
col_6.objects.link(ob_cube_046)
col_6.objects.link(ob_cube_047)
col_6.objects.link(ob_cube_048)
col_7.objects.link(ob_cube_049)
col_7.objects.link(ob_cube_050)
col_7.objects.link(ob_cube_051)
col_7.objects.link(ob_cube_052)
col_7.objects.link(ob_cube_053)
col_7.objects.link(ob_cube_054)
col_7.objects.link(ob_cube_055)
col_7.objects.link(ob_cube_056)
col_8.objects.link(ob_cube_057)
col_8.objects.link(ob_cube_058)
col_8.objects.link(ob_cube_059)
col_8.objects.link(ob_cube_060)
col_8.objects.link(ob_cube_061)
col_8.objects.link(ob_cube_062)
col_8.objects.link(ob_cube_063)
col_8.objects.link(ob_cube_064)

# ---- scene / render settings (as saved in the file)
scene.frame_start = 1; scene.frame_end = 250; scene.frame_set(1)
scene.render.engine = 'BLENDER_EEVEE_NEXT'
scene.cycles.use_denoising = False
scene.cycles.samples = 128
scene.cycles.sampling_pattern = 'TABULATED_SOBOL'
scene.cycles.use_adaptive_sampling = False
scene.cycles.use_light_tree = False
scene.view_settings.view_transform = 'Standard'
bpy.context.view_layer.update()

# ---- added for rendering (the .blend has no active camera): camera
cam_auto = bpy.data.cameras.new('AutoCamera')
cam_auto.lens = 50.0
cam_auto.sensor_width = 36.0
cam_auto.clip_end = 1000.0
ob_auto_camera = bpy.data.objects.new('AutoCamera', cam_auto)
scene.collection.objects.link(ob_auto_camera)
ob_auto_camera.location = (15.8203, -12.3843, 7.25623)
ob_auto_camera.rotation_euler = (1.09748, -7.21219e-08, 0.694738)
scene.camera = ob_auto_camera
bpy.context.view_layer.update()
